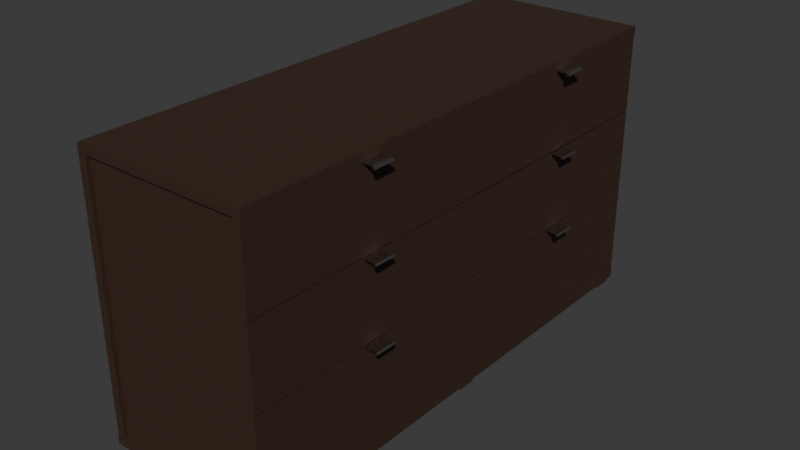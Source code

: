 # Source: dresser.blend  (saved by Blender 4.3.34; exported with 4.5.12 LTS)
import bpy
from mathutils import Matrix  # noqa: F401  (used for matrix-valued properties, if any)

bpy.ops.wm.read_factory_settings(use_empty=True)
scene = bpy.context.scene
scene.name = 'Scene'

# ---- collections
col_collection = bpy.data.collections.new('Collection'); scene.collection.children.link(col_collection)
col_drawerbig1 = bpy.data.collections.new('drawerBig1'); col_collection.children.link(col_drawerbig1)
col_drawerbig2 = bpy.data.collections.new('drawerBig2'); col_collection.children.link(col_drawerbig2)
col_drawersmall1 = bpy.data.collections.new('drawerSmall1'); col_collection.children.link(col_drawersmall1)
col_drawersmall4 = bpy.data.collections.new('drawerSmall4'); col_collection.children.link(col_drawersmall4)
col_drawersmall2 = bpy.data.collections.new('drawerSmall2'); col_collection.children.link(col_drawersmall2)
col_drawersmall3 = bpy.data.collections.new('drawerSmall3'); col_collection.children.link(col_drawersmall3)
col_legs = bpy.data.collections.new('Legs'); col_collection.children.link(col_legs)
col_frame = bpy.data.collections.new('Frame'); col_collection.children.link(col_frame)

# ---- materials (node trees are filled in below, after node groups)
mat_m_whitewood_001 = bpy.data.materials.new('m_whiteWood.001')
mat_m_whitewood_001.alpha_threshold = 0.0
mat_m_whitewood_001.roughness = 0.5
mat_m_whitewood_001.line_color = (0.0, 0.0, 0.0, 1.0)
mat_fucking_material = bpy.data.materials.new('fucking material')
mat_m_handles = bpy.data.materials.new('m_handles')

# ---- material node trees
mat_m_whitewood_001.use_nodes = True; mat_m_whitewood_001.node_tree.nodes.clear()
_N = mat_m_whitewood_001.node_tree.nodes; _L = mat_m_whitewood_001.node_tree.links
n0 = _N.new('ShaderNodeOutputMaterial'); n0.name = 'Material Output'; n0.location = (300, 300)
n1 = _N.new('ShaderNodeBsdfPrincipled'); n1.name = 'Principled BSDF'; n1.location = (10, 300)
n1.inputs[0].default_value = (0.04817, 0.02519, 0.016, 1.0)
n1.inputs[3].default_value = 1.45
_L.new(n1.outputs[0], n0.inputs[0])
n0.is_active_output = True
mat_fucking_material.use_nodes = True; mat_fucking_material.node_tree.nodes.clear()
_N = mat_fucking_material.node_tree.nodes; _L = mat_fucking_material.node_tree.links
n0 = _N.new('ShaderNodeBsdfPrincipled'); n0.name = 'Principled BSDF'; n0.location = (10, 300)
n1 = _N.new('ShaderNodeOutputMaterial'); n1.name = 'Material Output'; n1.location = (300, 300)
_L.new(n0.outputs[0], n1.inputs[0])
n1.is_active_output = True
mat_m_handles.use_nodes = True; mat_m_handles.node_tree.nodes.clear()
_N = mat_m_handles.node_tree.nodes; _L = mat_m_handles.node_tree.links
n0 = _N.new('ShaderNodeBsdfPrincipled'); n0.name = 'Principled BSDF'; n0.location = (10, 300)
n0.inputs[0].default_value = (0.6721, 0.6567, 0.6362, 1.0)
n0.inputs[1].default_value = 1.0
n0.inputs[2].default_value = 0.2196
n0.inputs[3].default_value = 1.0
n1 = _N.new('ShaderNodeOutputMaterial'); n1.name = 'Material Output'; n1.location = (300, 300)
_L.new(n0.outputs[0], n1.inputs[0])
n1.is_active_output = True

# ---- world
world_world = bpy.data.worlds.new('World'); scene.world = world_world
world_world.use_nodes = True; world_world.node_tree.nodes.clear()
_N = world_world.node_tree.nodes; _L = world_world.node_tree.links
n0 = _N.new('ShaderNodeOutputWorld'); n0.name = 'World Output'; n0.location = (300, 300)
n1 = _N.new('ShaderNodeBackground'); n1.name = 'Background'; n1.location = (10, 300)
n1.inputs[0].default_value = (0.05088, 0.05088, 0.05088, 1.0)
_L.new(n1.outputs[0], n0.inputs[0])
n0.is_active_output = True
world_world.color = (0.05088, 0.05088, 0.05088)
world_world.sun_shadow_jitter_overblur = 0.0

# ---- meshes
me_cube_001 = bpy.data.meshes.new('Cube.001')
me_cube_001.from_pydata([(1.0, 1.0, 1.0), (1.0, 1.0, -1.0), (1.0, -1.0, 1.0), (1.0, -1.0, -1.0), (-1.0, 1.0, 1.0), (-1.0, 1.0, -1.0), (-1.0, -1.0, 1.0), (-1.0, -1.0, -1.0), (0.998, -0.006482, -39.14), (0.998, -0.006482, -63.58), (0.998, -0.9993, -39.14), (0.998, -0.9993, -63.58), (0.9024, -0.006482, -39.14), (0.9024, -0.006482, -63.58), (0.9024, -0.9993, -39.14), (0.9024, -0.9993, -63.58), (0.9025, -0.0334, -62.22), (0.9025, -0.0334, -63.31), (0.9025, -0.9724, -62.22), (0.9025, -0.9724, -63.31), (-0.8997, -0.0334, -62.22), (-0.8997, -0.0334, -63.31), (-0.8997, -0.9724, -62.22), (-0.8997, -0.9724, -63.31), (0.8992, -0.03343, -62.21), (0.8992, -0.03343, -41.14), (0.8992, -0.05101, -62.21), (0.8992, -0.05101, -41.14), (-0.8675, -0.03343, -62.21), (-0.8675, -0.03343, -41.14), (-0.8675, -0.05101, -62.21), (-0.8675, -0.05101, -41.14), (0.8992, -0.9553, -62.21), (0.8992, -0.9553, -41.14), (0.8992, -0.9729, -62.21), (0.8992, -0.9729, -41.14), (-0.8675, -0.9553, -62.21), (-0.8675, -0.9553, -41.14), (-0.8675, -0.9729, -62.21), (-0.8675, -0.9729, -41.14), (1.147, -0.4654, -38.92), (1.147, -0.4654, -39.15), (1.147, -0.5404, -38.92), (1.147, -0.5404, -39.15), (0.8318, -0.4654, -38.92), (0.8318, -0.4654, -39.15), (0.8318, -0.5404, -38.92), (0.8318, -0.5404, -39.15), (1.146, -0.4618, -38.92), (1.146, -0.5442, -38.92), (1.149, -0.4618, -38.93), (1.149, -0.5442, -38.93), (1.153, -0.4618, -38.95), (1.153, -0.5442, -38.95), (1.155, -0.4618, -38.98), (1.155, -0.5442, -38.98), (1.158, -0.4618, -39.02), (1.158, -0.5442, -39.02), (1.16, -0.4618, -39.08), (1.16, -0.5442, -39.08), (1.162, -0.4618, -39.14), (1.162, -0.5442, -39.14), (1.163, -0.4618, -39.21), (1.163, -0.5442, -39.21), (1.163, -0.4618, -39.28), (1.163, -0.5442, -39.28), (1.163, -0.4618, -39.35), (1.163, -0.5442, -39.35), (1.162, -0.4618, -39.41), (1.162, -0.5442, -39.41), (1.16, -0.4618, -39.47), (1.16, -0.5442, -39.47), (1.158, -0.4618, -39.53), (1.158, -0.5442, -39.53), (1.155, -0.4618, -39.57), (1.155, -0.5442, -39.57), (1.153, -0.4618, -39.6), (1.153, -0.5442, -39.6), (1.149, -0.4618, -39.63), (1.149, -0.5442, -39.63), (1.146, -0.4618, -39.63), (1.146, -0.5442, -39.63), (1.143, -0.4618, -39.63), (1.143, -0.5442, -39.63), (1.14, -0.4618, -39.6), (1.14, -0.5442, -39.6), (1.137, -0.4618, -39.57), (1.137, -0.5442, -39.57), (1.134, -0.4618, -39.53), (1.134, -0.5442, -39.53), (1.132, -0.4618, -39.47), (1.132, -0.5442, -39.47), (1.13, -0.4618, -39.41), (1.13, -0.5442, -39.41), (1.129, -0.4618, -39.35), (1.129, -0.5442, -39.35), (1.129, -0.4618, -39.28), (1.129, -0.5442, -39.28), (1.129, -0.4618, -39.21), (1.129, -0.5442, -39.21), (1.13, -0.4618, -39.14), (1.13, -0.5442, -39.14), (1.132, -0.4618, -39.08), (1.132, -0.5442, -39.08), (1.134, -0.4618, -39.02), (1.134, -0.5442, -39.02), (1.137, -0.4618, -38.98), (1.137, -0.5442, -38.98), (1.14, -0.4618, -38.95), (1.14, -0.5442, -38.95), (1.143, -0.4618, -38.93), (1.143, -0.5442, -38.93), (0.9998, 0.9941, -39.14), (0.9998, 0.9941, -63.58), (0.9998, 0.001211, -39.14), (0.9998, 0.001211, -63.58), (0.9043, 0.9941, -39.14), (0.9043, 0.9941, -63.58), (0.9043, 0.001211, -39.14), (0.9043, 0.001211, -63.58), (0.9044, 0.9672, -62.22), (0.9044, 0.9672, -63.31), (0.9044, 0.02812, -62.22), (0.9044, 0.02812, -63.31), (-0.8978, 0.9672, -62.22), (-0.8978, 0.9672, -63.31), (-0.8978, 0.02812, -62.22), (-0.8978, 0.02812, -63.31), (0.901, 0.9664, -62.21), (0.901, 0.9664, -41.14), (0.901, 0.9488, -62.21), (0.901, 0.9488, -41.14), (-0.8657, 0.9664, -62.21), (-0.8657, 0.9664, -41.14), (-0.8657, 0.9488, -62.21), (-0.8657, 0.9488, -41.14), (0.901, 0.04616, -62.21), (0.901, 0.04616, -41.14), (0.901, 0.02859, -62.21), (0.901, 0.02859, -41.14), (-0.8657, 0.04616, -62.21), (-0.8657, 0.04616, -41.14), (-0.8657, 0.02859, -62.21), (-0.8657, 0.02859, -41.14), (1.147, 0.5352, -38.92), (1.147, 0.5352, -39.15), (1.147, 0.4601, -38.92), (1.147, 0.4601, -39.15), (0.8318, 0.5352, -38.92), (0.8318, 0.5352, -39.15), (0.8318, 0.4601, -38.92), (0.8318, 0.4601, -39.15), (1.146, 0.5388, -38.92), (1.146, 0.4563, -38.92), (1.149, 0.5388, -38.93), (1.149, 0.4563, -38.93), (1.153, 0.5388, -38.95), (1.153, 0.4563, -38.95), (1.155, 0.5388, -38.98), (1.155, 0.4563, -38.98), (1.158, 0.5388, -39.02), (1.158, 0.4563, -39.02), (1.16, 0.5388, -39.08), (1.16, 0.4563, -39.08), (1.162, 0.5388, -39.14), (1.162, 0.4563, -39.14), (1.163, 0.5388, -39.21), (1.163, 0.4563, -39.21), (1.163, 0.5388, -39.28), (1.163, 0.4563, -39.28), (1.163, 0.5388, -39.35), (1.163, 0.4563, -39.35), (1.162, 0.5388, -39.41), (1.162, 0.4563, -39.41), (1.16, 0.5388, -39.47), (1.16, 0.4563, -39.47), (1.158, 0.5388, -39.53), (1.158, 0.4563, -39.53), (1.155, 0.5388, -39.57), (1.155, 0.4563, -39.57), (1.153, 0.5388, -39.6), (1.153, 0.4563, -39.6), (1.149, 0.5388, -39.63), (1.149, 0.4563, -39.63), (1.146, 0.5388, -39.63), (1.146, 0.4563, -39.63), (1.143, 0.5388, -39.63), (1.143, 0.4563, -39.63), (1.14, 0.5388, -39.6), (1.14, 0.4563, -39.6), (1.137, 0.5388, -39.57), (1.137, 0.4563, -39.57), (1.134, 0.5388, -39.53), (1.134, 0.4563, -39.53), (1.132, 0.5388, -39.47), (1.132, 0.4563, -39.47), (1.13, 0.5388, -39.41), (1.13, 0.4563, -39.41), (1.129, 0.5388, -39.35), (1.129, 0.4563, -39.35), (1.129, 0.5388, -39.28), (1.129, 0.4563, -39.28), (1.129, 0.5388, -39.21), (1.129, 0.4563, -39.21), (1.13, 0.5388, -39.14), (1.13, 0.4563, -39.14), (1.132, 0.5388, -39.08), (1.132, 0.4563, -39.08), (1.134, 0.5388, -39.02), (1.134, 0.4563, -39.02), (1.137, 0.5388, -38.98), (1.137, 0.4563, -38.98), (1.14, 0.5388, -38.95), (1.14, 0.4563, -38.95), (1.143, 0.5388, -38.93), (1.143, 0.4563, -38.93), (0.9998, 0.9941, -20.06), (0.9998, 0.9941, -38.82), (0.9998, 0.001211, -20.06), (0.9998, 0.001211, -38.82), (0.9043, 0.9941, -20.06), (0.9043, 0.9941, -38.82), (0.9043, 0.001211, -20.06), (0.9043, 0.001211, -38.82), (0.9044, 0.9672, -36.3), (0.9044, 0.9672, -37.39), (0.9044, 0.02812, -36.3), (0.9044, 0.02812, -37.39), (-0.8978, 0.9672, -36.3), (-0.8978, 0.9672, -37.39), (-0.8978, 0.02812, -36.3), (-0.8978, 0.02812, -37.39), (0.901, 0.9664, -36.35), (0.901, 0.9664, -21.66), (0.901, 0.9488, -36.35), (0.901, 0.9488, -21.66), (-0.8657, 0.9664, -36.35), (-0.8657, 0.9664, -21.66), (-0.8657, 0.9488, -36.35), (-0.8657, 0.9488, -21.66), (0.901, 0.04624, -36.35), (0.901, 0.04624, -21.66), (0.901, 0.02866, -36.35), (0.901, 0.02866, -21.66), (-0.8657, 0.04624, -36.35), (-0.8657, 0.04624, -21.66), (-0.8657, 0.02866, -36.35), (-0.8657, 0.02866, -21.66), (1.147, 0.5352, -19.85), (1.147, 0.5352, -20.08), (1.147, 0.4601, -19.85), (1.147, 0.4601, -20.08), (0.8318, 0.5352, -19.85), (0.8318, 0.5352, -20.08), (0.8318, 0.4601, -19.85), (0.8318, 0.4601, -20.08), (1.146, 0.5388, -19.85), (1.146, 0.4563, -19.85), (1.149, 0.5388, -19.86), (1.149, 0.4563, -19.86), (1.153, 0.5388, -19.88), (1.153, 0.4563, -19.88), (1.155, 0.5388, -19.91), (1.155, 0.4563, -19.91), (1.158, 0.5388, -19.96), (1.158, 0.4563, -19.96), (1.16, 0.5388, -20.01), (1.16, 0.4563, -20.01), (1.162, 0.5388, -20.07), (1.162, 0.4563, -20.07), (1.163, 0.5388, -20.14), (1.163, 0.4563, -20.14), (1.163, 0.5388, -20.21), (1.163, 0.4563, -20.21), (1.163, 0.5388, -20.28), (1.163, 0.4563, -20.28), (1.162, 0.5388, -20.34), (1.162, 0.4563, -20.34), (1.16, 0.5388, -20.41), (1.16, 0.4563, -20.41), (1.158, 0.5388, -20.46), (1.158, 0.4563, -20.46), (1.155, 0.5388, -20.5), (1.155, 0.4563, -20.5), (1.153, 0.5388, -20.54), (1.153, 0.4563, -20.54), (1.149, 0.5388, -20.56), (1.149, 0.4563, -20.56), (1.146, 0.5388, -20.56), (1.146, 0.4563, -20.56), (1.143, 0.5388, -20.56), (1.143, 0.4563, -20.56), (1.14, 0.5388, -20.54), (1.14, 0.4563, -20.54), (1.137, 0.5388, -20.5), (1.137, 0.4563, -20.5), (1.134, 0.5388, -20.46), (1.134, 0.4563, -20.46), (1.132, 0.5388, -20.41), (1.132, 0.4563, -20.41), (1.13, 0.5388, -20.34), (1.13, 0.4563, -20.34), (1.129, 0.5388, -20.28), (1.129, 0.4563, -20.28), (1.129, 0.5388, -20.21), (1.129, 0.4563, -20.21), (1.129, 0.5388, -20.14), (1.129, 0.4563, -20.14), (1.13, 0.5388, -20.07), (1.13, 0.4563, -20.07), (1.132, 0.5388, -20.01), (1.132, 0.4563, -20.01), (1.134, 0.5388, -19.96), (1.134, 0.4563, -19.96), (1.137, 0.5388, -19.91), (1.137, 0.4563, -19.91), (1.14, 0.5388, -19.88), (1.14, 0.4563, -19.88), (1.143, 0.5388, -19.86), (1.143, 0.4563, -19.86), (0.9998, 0.9941, -0.9588), (0.9998, 0.9941, -19.71), (0.9998, 0.001211, -0.9588), (0.9998, 0.001211, -19.71), (0.9043, 0.9941, -0.9588), (0.9043, 0.9941, -19.71), (0.9043, 0.001211, -0.9588), (0.9043, 0.001211, -19.71), (0.9044, 0.9672, -17.19), (0.9044, 0.9672, -18.29), (0.9044, 0.02812, -17.19), (0.9044, 0.02812, -18.29), (-0.8978, 0.9672, -17.19), (-0.8978, 0.9672, -18.29), (-0.8978, 0.02812, -17.19), (-0.8978, 0.02812, -18.29), (0.901, 0.9664, -17.25), (0.901, 0.9664, -2.556), (0.901, 0.9488, -17.25), (0.901, 0.9488, -2.556), (-0.8657, 0.9664, -17.25), (-0.8657, 0.9664, -2.556), (-0.8657, 0.9488, -17.25), (-0.8657, 0.9488, -2.556), (0.901, 0.04624, -17.25), (0.901, 0.04624, -2.556), (0.901, 0.02866, -17.25), (0.901, 0.02866, -2.556), (-0.8657, 0.04624, -17.25), (-0.8657, 0.04624, -2.556), (-0.8657, 0.02866, -17.25), (-0.8657, 0.02866, -2.556), (1.147, 0.5352, -0.7566), (1.147, 0.5352, -0.9836), (1.147, 0.4601, -0.7566), (1.147, 0.4601, -0.9836), (0.8318, 0.5352, -0.7566), (0.8318, 0.5352, -0.9836), (0.8318, 0.4601, -0.7566), (0.8318, 0.4601, -0.9836), (1.146, 0.5388, -0.7589), (1.146, 0.4563, -0.7589), (1.149, 0.5388, -0.7657), (1.149, 0.4563, -0.7657), (1.153, 0.5388, -0.786), (1.153, 0.4563, -0.786), (1.155, 0.5388, -0.8188), (1.155, 0.4563, -0.8188), (1.158, 0.5388, -0.863), (1.158, 0.4563, -0.863), (1.16, 0.5388, -0.9169), (1.16, 0.4563, -0.9169), (1.162, 0.5388, -0.9784), (1.162, 0.4563, -0.9784), (1.163, 0.5388, -1.045), (1.163, 0.4563, -1.045), (1.163, 0.5388, -1.114), (1.163, 0.4563, -1.114), (1.163, 0.5388, -1.184), (1.163, 0.4563, -1.184), (1.162, 0.5388, -1.251), (1.162, 0.4563, -1.251), (1.16, 0.5388, -1.312), (1.16, 0.4563, -1.312), (1.158, 0.5388, -1.366), (1.158, 0.4563, -1.366), (1.155, 0.5388, -1.41), (1.155, 0.4563, -1.41), (1.153, 0.5388, -1.443), (1.153, 0.4563, -1.443), (1.149, 0.5388, -1.463), (1.149, 0.4563, -1.463), (1.146, 0.5388, -1.47), (1.146, 0.4563, -1.47), (1.143, 0.5388, -1.463), (1.143, 0.4563, -1.463), (1.14, 0.5388, -1.443), (1.14, 0.4563, -1.443), (1.137, 0.5388, -1.41), (1.137, 0.4563, -1.41), (1.134, 0.5388, -1.366), (1.134, 0.4563, -1.366), (1.132, 0.5388, -1.312), (1.132, 0.4563, -1.312), (1.13, 0.5388, -1.251), (1.13, 0.4563, -1.251), (1.129, 0.5388, -1.184), (1.129, 0.4563, -1.184), (1.129, 0.5388, -1.114), (1.129, 0.4563, -1.114), (1.129, 0.5388, -1.045), (1.129, 0.4563, -1.045), (1.13, 0.5388, -0.9784), (1.13, 0.4563, -0.9784), (1.132, 0.5388, -0.9169), (1.132, 0.4563, -0.9169), (1.134, 0.5388, -0.863), (1.134, 0.4563, -0.863), (1.137, 0.5388, -0.8188), (1.137, 0.4563, -0.8188), (1.14, 0.5388, -0.786), (1.14, 0.4563, -0.786), (1.143, 0.5388, -0.7657), (1.143, 0.4563, -0.7657), (0.9998, -0.006843, -20.06), (0.9998, -0.006843, -38.82), (0.9998, -0.9997, -20.06), (0.9998, -0.9997, -38.82), (0.9043, -0.006843, -20.06), (0.9043, -0.006843, -38.82), (0.9043, -0.9997, -20.06), (0.9043, -0.9997, -38.82), (0.9044, -0.03375, -36.3), (0.9044, -0.03375, -37.39), (0.9044, -0.9728, -36.3), (0.9044, -0.9728, -37.39), (-0.8978, -0.03375, -36.3), (-0.8978, -0.03375, -37.39), (-0.8978, -0.9728, -36.3), (-0.8978, -0.9728, -37.39), (0.901, -0.03379, -36.35), (0.901, -0.03379, -21.66), (0.901, -0.05137, -36.35), (0.901, -0.05137, -21.66), (-0.8657, -0.03379, -36.35), (-0.8657, -0.03379, -21.66), (-0.8657, -0.05137, -36.35), (-0.8657, -0.05137, -21.66), (0.901, -0.9556, -36.35), (0.901, -0.9556, -21.66), (0.901, -0.9732, -36.35), (0.901, -0.9732, -21.66), (-0.8657, -0.9556, -36.35), (-0.8657, -0.9556, -21.66), (-0.8657, -0.9732, -36.35), (-0.8657, -0.9732, -21.66), (1.147, -0.4654, -19.85), (1.147, -0.4654, -20.08), (1.147, -0.5404, -19.85), (1.147, -0.5404, -20.08), (0.8318, -0.4654, -19.85), (0.8318, -0.4654, -20.08), (0.8318, -0.5404, -19.85), (0.8318, -0.5404, -20.08), (1.146, -0.4618, -19.85), (1.146, -0.5442, -19.85), (1.149, -0.4618, -19.86), (1.149, -0.5442, -19.86), (1.153, -0.4618, -19.88), (1.153, -0.5442, -19.88), (1.155, -0.4618, -19.91), (1.155, -0.5442, -19.91), (1.158, -0.4618, -19.96), (1.158, -0.5442, -19.96), (1.16, -0.4618, -20.01), (1.16, -0.5442, -20.01), (1.162, -0.4618, -20.07), (1.162, -0.5442, -20.07), (1.163, -0.4618, -20.14), (1.163, -0.5442, -20.14), (1.163, -0.4618, -20.21), (1.163, -0.5442, -20.21), (1.163, -0.4618, -20.28), (1.163, -0.5442, -20.28), (1.162, -0.4618, -20.34), (1.162, -0.5442, -20.34), (1.16, -0.4618, -20.41), (1.16, -0.5442, -20.41), (1.158, -0.4618, -20.46), (1.158, -0.5442, -20.46), (1.155, -0.4618, -20.5), (1.155, -0.5442, -20.5), (1.153, -0.4618, -20.54), (1.153, -0.5442, -20.54), (1.149, -0.4618, -20.56), (1.149, -0.5442, -20.56), (1.146, -0.4618, -20.56), (1.146, -0.5442, -20.56), (1.143, -0.4618, -20.56), (1.143, -0.5442, -20.56), (1.14, -0.4618, -20.54), (1.14, -0.5442, -20.54), (1.137, -0.4618, -20.5), (1.137, -0.5442, -20.5), (1.134, -0.4618, -20.46), (1.134, -0.5442, -20.46), (1.132, -0.4618, -20.41), (1.132, -0.5442, -20.41), (1.13, -0.4618, -20.34), (1.13, -0.5442, -20.34), (1.129, -0.4618, -20.28), (1.129, -0.5442, -20.28), (1.129, -0.4618, -20.21), (1.129, -0.5442, -20.21), (1.129, -0.4618, -20.14), (1.129, -0.5442, -20.14), (1.13, -0.4618, -20.07), (1.13, -0.5442, -20.07), (1.132, -0.4618, -20.01), (1.132, -0.5442, -20.01), (1.134, -0.4618, -19.96), (1.134, -0.5442, -19.96), (1.137, -0.4618, -19.91), (1.137, -0.5442, -19.91), (1.14, -0.4618, -19.88), (1.14, -0.5442, -19.88), (1.143, -0.4618, -19.86), (1.143, -0.5442, -19.86), (0.9998, -0.006843, -1.052), (0.9998, -0.006843, -19.81), (0.9998, -0.9997, -1.052), (0.9998, -0.9997, -19.81), (0.9043, -0.006843, -1.052), (0.9043, -0.006843, -19.81), (0.9043, -0.9997, -1.052), (0.9043, -0.9997, -19.81), (0.9044, -0.03375, -17.29), (0.9044, -0.03375, -18.38), (0.9044, -0.9728, -17.29), (0.9044, -0.9728, -18.38), (-0.8978, -0.03375, -17.29), (-0.8978, -0.03375, -18.38), (-0.8978, -0.9728, -17.29), (-0.8978, -0.9728, -18.38), (0.901, -0.03379, -17.34), (0.901, -0.03379, -2.648), (0.901, -0.05137, -17.34), (0.901, -0.05137, -2.648), (-0.8657, -0.03379, -17.34), (-0.8657, -0.03379, -2.648), (-0.8657, -0.05137, -17.34), (-0.8657, -0.05137, -2.648), (0.901, -0.9556, -17.34), (0.901, -0.9556, -2.648), (0.901, -0.9732, -17.34), (0.901, -0.9732, -2.648), (-0.8657, -0.9556, -17.34), (-0.8657, -0.9556, -2.648), (-0.8657, -0.9732, -17.34), (-0.8657, -0.9732, -2.648), (1.147, -0.4654, -0.7566), (1.147, -0.4654, -0.9836), (1.147, -0.5404, -0.7566), (1.147, -0.5404, -0.9836), (0.8318, -0.4654, -0.7566), (0.8318, -0.4654, -0.9836), (0.8318, -0.5404, -0.7566), (0.8318, -0.5404, -0.9836), (1.146, -0.4618, -0.7589), (1.146, -0.5442, -0.7589), (1.149, -0.4618, -0.7657), (1.149, -0.5442, -0.7657), (1.153, -0.4618, -0.786), (1.153, -0.5442, -0.786), (1.155, -0.4618, -0.8188), (1.155, -0.5442, -0.8188), (1.158, -0.4618, -0.863), (1.158, -0.5442, -0.863), (1.16, -0.4618, -0.9169), (1.16, -0.5442, -0.9169), (1.162, -0.4618, -0.9784), (1.162, -0.5442, -0.9784), (1.163, -0.4618, -1.045), (1.163, -0.5442, -1.045), (1.163, -0.4618, -1.114), (1.163, -0.5442, -1.114), (1.163, -0.4618, -1.184), (1.163, -0.5442, -1.184), (1.162, -0.4618, -1.251), (1.162, -0.5442, -1.251), (1.16, -0.4618, -1.312), (1.16, -0.5442, -1.312), (1.158, -0.4618, -1.366), (1.158, -0.5442, -1.366), (1.155, -0.4618, -1.41), (1.155, -0.5442, -1.41), (1.153, -0.4618, -1.443), (1.153, -0.5442, -1.443), (1.149, -0.4618, -1.463), (1.149, -0.5442, -1.463), (1.146, -0.4618, -1.47), (1.146, -0.5442, -1.47), (1.143, -0.4618, -1.463), (1.143, -0.5442, -1.463), (1.14, -0.4618, -1.443), (1.14, -0.5442, -1.443), (1.137, -0.4618, -1.41), (1.137, -0.5442, -1.41), (1.134, -0.4618, -1.366), (1.134, -0.5442, -1.366), (1.132, -0.4618, -1.312), (1.132, -0.5442, -1.312), (1.13, -0.4618, -1.251), (1.13, -0.5442, -1.251), (1.129, -0.4618, -1.184), (1.129, -0.5442, -1.184), (1.129, -0.4618, -1.114), (1.129, -0.5442, -1.114), (1.129, -0.4618, -1.045), (1.129, -0.5442, -1.045), (1.13, -0.4618, -0.9784), (1.13, -0.5442, -0.9784), (1.132, -0.4618, -0.9169), (1.132, -0.5442, -0.9169), (1.134, -0.4618, -0.863), (1.134, -0.5442, -0.863), (1.137, -0.4618, -0.8188), (1.137, -0.5442, -0.8188), (1.14, -0.4618, -0.786), (1.14, -0.5442, -0.786), (1.143, -0.4618, -0.7657), (1.143, -0.5442, -0.7657), (0.9967, 0.03725, -66.16), (0.9967, 0.03725, -65.52), (0.9967, -0.03783, -66.16), (0.9967, -0.03783, -65.52), (-1.0, 0.03725, -66.16), (-1.0, 0.03725, -65.52), (-1.0, -0.03783, -66.16), (-1.0, -0.03783, -65.52), (0.9967, -0.8912, -66.16), (0.9967, -0.8912, -65.52), (0.9967, -0.9662, -66.16), (0.9967, -0.9662, -65.52), (-1.0, -0.8912, -66.16), (-1.0, -0.8912, -65.52), (-1.0, -0.9662, -66.16), (-1.0, -0.9662, -65.52), (0.9967, 0.9661, -66.16), (0.9967, 0.9661, -65.52), (0.9967, 0.8911, -66.16), (0.9967, 0.8911, -65.52), (-1.0, 0.9661, -66.16), (-1.0, 0.9661, -65.52), (-1.0, 0.8911, -66.16), (-1.0, 0.8911, -65.52), (-0.9033, 1.0, -0.9576), (-0.9033, 1.0, -63.62), (-0.9033, -1.0, -0.9576), (-0.9033, -1.0, -63.62), (-0.9988, 1.0, -0.9576), (-0.9988, 1.0, -63.62), (-0.9988, -1.0, -0.9576), (-0.9988, -1.0, -63.62), (0.8952, -0.9561, -0.9576), (0.8952, -0.9561, -63.62), (0.8952, -0.9883, -0.9576), (0.8952, -0.9883, -63.62), (-0.8975, -0.9561, -0.9576), (-0.8975, -0.9561, -63.62), (-0.8975, -0.9883, -0.9576), (-0.8975, -0.9883, -63.62), (0.8952, 0.9896, -0.9576), (0.8952, 0.9896, -63.62), (0.8952, 0.9574, -0.9576), (0.8952, 0.9574, -63.62), (-0.8975, 0.9896, -0.9576), (-0.8975, 0.9896, -63.62), (-0.8975, 0.9574, -0.9576), (-0.8975, 0.9574, -63.62), (1.0, 0.9984, -63.53), (1.0, 0.9984, -65.53), (1.0, -1.002, -63.53), (1.0, -1.002, -65.53), (-1.0, 0.9984, -63.53), (-1.0, 0.9984, -65.53), (-1.0, -1.002, -63.53), (-1.0, -1.002, -65.53)], [], [(0, 4, 6, 2), (3, 2, 6, 7), (7, 6, 4, 5), (5, 1, 3, 7), (1, 0, 2, 3), (5, 4, 0, 1), (8, 12, 14, 10), (11, 10, 14, 15), (15, 14, 12, 13), (13, 9, 11, 15), (9, 8, 10, 11), (13, 12, 8, 9), (16, 20, 22, 18), (19, 18, 22, 23), (23, 22, 20, 21), (21, 17, 19, 23), (17, 16, 18, 19), (21, 20, 16, 17), (24, 28, 30, 26), (27, 26, 30, 31), (31, 30, 28, 29), (29, 25, 27, 31), (25, 24, 26, 27), (29, 28, 24, 25), (32, 36, 38, 34), (35, 34, 38, 39), (39, 38, 36, 37), (37, 33, 35, 39), (33, 32, 34, 35), (37, 36, 32, 33), (40, 44, 46, 42), (43, 42, 46, 47), (47, 46, 44, 45), (45, 41, 43, 47), (41, 40, 42, 43), (45, 44, 40, 41), (48, 49, 51, 50), (50, 51, 53, 52), (52, 53, 55, 54), (54, 55, 57, 56), (56, 57, 59, 58), (58, 59, 61, 60), (60, 61, 63, 62), (62, 63, 65, 64), (64, 65, 67, 66), (66, 67, 69, 68), (68, 69, 71, 70), (70, 71, 73, 72), (72, 73, 75, 74), (74, 75, 77, 76), (76, 77, 79, 78), (78, 79, 81, 80), (80, 81, 83, 82), (82, 83, 85, 84), (84, 85, 87, 86), (86, 87, 89, 88), (88, 89, 91, 90), (90, 91, 93, 92), (92, 93, 95, 94), (94, 95, 97, 96), (96, 97, 99, 98), (98, 99, 101, 100), (100, 101, 103, 102), (102, 103, 105, 104), (104, 105, 107, 106), (106, 107, 109, 108), (51, 49, 111, 109, 107, 105, 103, 101, 99, 97, 95, 93, 91, 89, 87, 85, 83, 81, 79, 77, 75, 73, 71, 69, 67, 65, 63, 61, 59, 57, 55, 53), (108, 109, 111, 110), (110, 111, 49, 48), (48, 50, 52, 54, 56, 58, 60, 62, 64, 66, 68, 70, 72, 74, 76, 78, 80, 82, 84, 86, 88, 90, 92, 94, 96, 98, 100, 102, 104, 106, 108, 110), (112, 116, 118, 114), (115, 114, 118, 119), (119, 118, 116, 117), (117, 113, 115, 119), (113, 112, 114, 115), (117, 116, 112, 113), (120, 124, 126, 122), (123, 122, 126, 127), (127, 126, 124, 125), (125, 121, 123, 127), (121, 120, 122, 123), (125, 124, 120, 121), (128, 132, 134, 130), (131, 130, 134, 135), (135, 134, 132, 133), (133, 129, 131, 135), (129, 128, 130, 131), (133, 132, 128, 129), (136, 140, 142, 138), (139, 138, 142, 143), (143, 142, 140, 141), (141, 137, 139, 143), (137, 136, 138, 139), (141, 140, 136, 137), (144, 148, 150, 146), (147, 146, 150, 151), (151, 150, 148, 149), (149, 145, 147, 151), (145, 144, 146, 147), (149, 148, 144, 145), (152, 153, 155, 154), (154, 155, 157, 156), (156, 157, 159, 158), (158, 159, 161, 160), (160, 161, 163, 162), (162, 163, 165, 164), (164, 165, 167, 166), (166, 167, 169, 168), (168, 169, 171, 170), (170, 171, 173, 172), (172, 173, 175, 174), (174, 175, 177, 176), (176, 177, 179, 178), (178, 179, 181, 180), (180, 181, 183, 182), (182, 183, 185, 184), (184, 185, 187, 186), (186, 187, 189, 188), (188, 189, 191, 190), (190, 191, 193, 192), (192, 193, 195, 194), (194, 195, 197, 196), (196, 197, 199, 198), (198, 199, 201, 200), (200, 201, 203, 202), (202, 203, 205, 204), (204, 205, 207, 206), (206, 207, 209, 208), (208, 209, 211, 210), (210, 211, 213, 212), (155, 153, 215, 213, 211, 209, 207, 205, 203, 201, 199, 197, 195, 193, 191, 189, 187, 185, 183, 181, 179, 177, 175, 173, 171, 169, 167, 165, 163, 161, 159, 157), (212, 213, 215, 214), (214, 215, 153, 152), (152, 154, 156, 158, 160, 162, 164, 166, 168, 170, 172, 174, 176, 178, 180, 182, 184, 186, 188, 190, 192, 194, 196, 198, 200, 202, 204, 206, 208, 210, 212, 214), (216, 220, 222, 218), (219, 218, 222, 223), (223, 222, 220, 221), (221, 217, 219, 223), (217, 216, 218, 219), (221, 220, 216, 217), (224, 228, 230, 226), (227, 226, 230, 231), (231, 230, 228, 229), (229, 225, 227, 231), (225, 224, 226, 227), (229, 228, 224, 225), (232, 236, 238, 234), (235, 234, 238, 239), (239, 238, 236, 237), (237, 233, 235, 239), (233, 232, 234, 235), (237, 236, 232, 233), (240, 244, 246, 242), (243, 242, 246, 247), (247, 246, 244, 245), (245, 241, 243, 247), (241, 240, 242, 243), (245, 244, 240, 241), (248, 252, 254, 250), (251, 250, 254, 255), (255, 254, 252, 253), (253, 249, 251, 255), (249, 248, 250, 251), (253, 252, 248, 249), (256, 257, 259, 258), (258, 259, 261, 260), (260, 261, 263, 262), (262, 263, 265, 264), (264, 265, 267, 266), (266, 267, 269, 268), (268, 269, 271, 270), (270, 271, 273, 272), (272, 273, 275, 274), (274, 275, 277, 276), (276, 277, 279, 278), (278, 279, 281, 280), (280, 281, 283, 282), (282, 283, 285, 284), (284, 285, 287, 286), (286, 287, 289, 288), (288, 289, 291, 290), (290, 291, 293, 292), (292, 293, 295, 294), (294, 295, 297, 296), (296, 297, 299, 298), (298, 299, 301, 300), (300, 301, 303, 302), (302, 303, 305, 304), (304, 305, 307, 306), (306, 307, 309, 308), (308, 309, 311, 310), (310, 311, 313, 312), (312, 313, 315, 314), (314, 315, 317, 316), (259, 257, 319, 317, 315, 313, 311, 309, 307, 305, 303, 301, 299, 297, 295, 293, 291, 289, 287, 285, 283, 281, 279, 277, 275, 273, 271, 269, 267, 265, 263, 261), (316, 317, 319, 318), (318, 319, 257, 256), (256, 258, 260, 262, 264, 266, 268, 270, 272, 274, 276, 278, 280, 282, 284, 286, 288, 290, 292, 294, 296, 298, 300, 302, 304, 306, 308, 310, 312, 314, 316, 318), (320, 324, 326, 322), (323, 322, 326, 327), (327, 326, 324, 325), (325, 321, 323, 327), (321, 320, 322, 323), (325, 324, 320, 321), (328, 332, 334, 330), (331, 330, 334, 335), (335, 334, 332, 333), (333, 329, 331, 335), (329, 328, 330, 331), (333, 332, 328, 329), (336, 340, 342, 338), (339, 338, 342, 343), (343, 342, 340, 341), (341, 337, 339, 343), (337, 336, 338, 339), (341, 340, 336, 337), (344, 348, 350, 346), (347, 346, 350, 351), (351, 350, 348, 349), (349, 345, 347, 351), (345, 344, 346, 347), (349, 348, 344, 345), (352, 356, 358, 354), (355, 354, 358, 359), (359, 358, 356, 357), (357, 353, 355, 359), (353, 352, 354, 355), (357, 356, 352, 353), (360, 361, 363, 362), (362, 363, 365, 364), (364, 365, 367, 366), (366, 367, 369, 368), (368, 369, 371, 370), (370, 371, 373, 372), (372, 373, 375, 374), (374, 375, 377, 376), (376, 377, 379, 378), (378, 379, 381, 380), (380, 381, 383, 382), (382, 383, 385, 384), (384, 385, 387, 386), (386, 387, 389, 388), (388, 389, 391, 390), (390, 391, 393, 392), (392, 393, 395, 394), (394, 395, 397, 396), (396, 397, 399, 398), (398, 399, 401, 400), (400, 401, 403, 402), (402, 403, 405, 404), (404, 405, 407, 406), (406, 407, 409, 408), (408, 409, 411, 410), (410, 411, 413, 412), (412, 413, 415, 414), (414, 415, 417, 416), (416, 417, 419, 418), (418, 419, 421, 420), (363, 361, 423, 421, 419, 417, 415, 413, 411, 409, 407, 405, 403, 401, 399, 397, 395, 393, 391, 389, 387, 385, 383, 381, 379, 377, 375, 373, 371, 369, 367, 365), (420, 421, 423, 422), (422, 423, 361, 360), (360, 362, 364, 366, 368, 370, 372, 374, 376, 378, 380, 382, 384, 386, 388, 390, 392, 394, 396, 398, 400, 402, 404, 406, 408, 410, 412, 414, 416, 418, 420, 422), (424, 428, 430, 426), (427, 426, 430, 431), (431, 430, 428, 429), (429, 425, 427, 431), (425, 424, 426, 427), (429, 428, 424, 425), (432, 436, 438, 434), (435, 434, 438, 439), (439, 438, 436, 437), (437, 433, 435, 439), (433, 432, 434, 435), (437, 436, 432, 433), (440, 444, 446, 442), (443, 442, 446, 447), (447, 446, 444, 445), (445, 441, 443, 447), (441, 440, 442, 443), (445, 444, 440, 441), (448, 452, 454, 450), (451, 450, 454, 455), (455, 454, 452, 453), (453, 449, 451, 455), (449, 448, 450, 451), (453, 452, 448, 449), (456, 460, 462, 458), (459, 458, 462, 463), (463, 462, 460, 461), (461, 457, 459, 463), (457, 456, 458, 459), (461, 460, 456, 457), (464, 465, 467, 466), (466, 467, 469, 468), (468, 469, 471, 470), (470, 471, 473, 472), (472, 473, 475, 474), (474, 475, 477, 476), (476, 477, 479, 478), (478, 479, 481, 480), (480, 481, 483, 482), (482, 483, 485, 484), (484, 485, 487, 486), (486, 487, 489, 488), (488, 489, 491, 490), (490, 491, 493, 492), (492, 493, 495, 494), (494, 495, 497, 496), (496, 497, 499, 498), (498, 499, 501, 500), (500, 501, 503, 502), (502, 503, 505, 504), (504, 505, 507, 506), (506, 507, 509, 508), (508, 509, 511, 510), (510, 511, 513, 512), (512, 513, 515, 514), (514, 515, 517, 516), (516, 517, 519, 518), (518, 519, 521, 520), (520, 521, 523, 522), (522, 523, 525, 524), (467, 465, 527, 525, 523, 521, 519, 517, 515, 513, 511, 509, 507, 505, 503, 501, 499, 497, 495, 493, 491, 489, 487, 485, 483, 481, 479, 477, 475, 473, 471, 469), (524, 525, 527, 526), (526, 527, 465, 464), (464, 466, 468, 470, 472, 474, 476, 478, 480, 482, 484, 486, 488, 490, 492, 494, 496, 498, 500, 502, 504, 506, 508, 510, 512, 514, 516, 518, 520, 522, 524, 526), (528, 532, 534, 530), (531, 530, 534, 535), (535, 534, 532, 533), (533, 529, 531, 535), (529, 528, 530, 531), (533, 532, 528, 529), (536, 540, 542, 538), (539, 538, 542, 543), (543, 542, 540, 541), (541, 537, 539, 543), (537, 536, 538, 539), (541, 540, 536, 537), (544, 548, 550, 546), (547, 546, 550, 551), (551, 550, 548, 549), (549, 545, 547, 551), (545, 544, 546, 547), (549, 548, 544, 545), (552, 556, 558, 554), (555, 554, 558, 559), (559, 558, 556, 557), (557, 553, 555, 559), (553, 552, 554, 555), (557, 556, 552, 553), (560, 564, 566, 562), (563, 562, 566, 567), (567, 566, 564, 565), (565, 561, 563, 567), (561, 560, 562, 563), (565, 564, 560, 561), (568, 569, 571, 570), (570, 571, 573, 572), (572, 573, 575, 574), (574, 575, 577, 576), (576, 577, 579, 578), (578, 579, 581, 580), (580, 581, 583, 582), (582, 583, 585, 584), (584, 585, 587, 586), (586, 587, 589, 588), (588, 589, 591, 590), (590, 591, 593, 592), (592, 593, 595, 594), (594, 595, 597, 596), (596, 597, 599, 598), (598, 599, 601, 600), (600, 601, 603, 602), (602, 603, 605, 604), (604, 605, 607, 606), (606, 607, 609, 608), (608, 609, 611, 610), (610, 611, 613, 612), (612, 613, 615, 614), (614, 615, 617, 616), (616, 617, 619, 618), (618, 619, 621, 620), (620, 621, 623, 622), (622, 623, 625, 624), (624, 625, 627, 626), (626, 627, 629, 628), (571, 569, 631, 629, 627, 625, 623, 621, 619, 617, 615, 613, 611, 609, 607, 605, 603, 601, 599, 597, 595, 593, 591, 589, 587, 585, 583, 581, 579, 577, 575, 573), (628, 629, 631, 630), (630, 631, 569, 568), (568, 570, 572, 574, 576, 578, 580, 582, 584, 586, 588, 590, 592, 594, 596, 598, 600, 602, 604, 606, 608, 610, 612, 614, 616, 618, 620, 622, 624, 626, 628, 630), (632, 636, 638, 634), (635, 634, 638, 639), (639, 638, 636, 637), (637, 633, 635, 639), (633, 632, 634, 635), (637, 636, 632, 633), (640, 644, 646, 642), (643, 642, 646, 647), (647, 646, 644, 645), (645, 641, 643, 647), (641, 640, 642, 643), (645, 644, 640, 641), (648, 652, 654, 650), (651, 650, 654, 655), (655, 654, 652, 653), (653, 649, 651, 655), (649, 648, 650, 651), (653, 652, 648, 649), (656, 660, 662, 658), (659, 658, 662, 663), (663, 662, 660, 661), (661, 657, 659, 663), (657, 656, 658, 659), (661, 660, 656, 657), (664, 668, 670, 666), (667, 666, 670, 671), (671, 670, 668, 669), (669, 665, 667, 671), (665, 664, 666, 667), (669, 668, 664, 665), (672, 676, 678, 674), (675, 674, 678, 679), (679, 678, 676, 677), (677, 673, 675, 679), (673, 672, 674, 675), (677, 676, 672, 673), (680, 684, 686, 682), (683, 682, 686, 687), (687, 686, 684, 685), (685, 681, 683, 687), (681, 680, 682, 683), (685, 684, 680, 681)])
me_cube_001.polygons.foreach_set('material_index', [0, 0, 0, 0, 0, 0, 0, 0, 0, 0, 0, 0, 0, 0, 0, 0, 0, 0, 0, 0, 0, 0, 0, 0, 0, 0, 0, 0, 0, 0, 2, 2, 2, 2, 2, 2, 2, 2, 2, 2, 2, 2, 2, 2, 2, 2, 2, 2, 2, 2, 2, 2, 2, 2, 2, 2, 2, 2, 2, 2, 2, 2, 2, 2, 2, 2, 2, 2, 2, 2, 0, 0, 0, 0, 0, 0, 0, 0, 0, 0, 0, 0, 0, 0, 0, 0, 0, 0, 0, 0, 0, 0, 0, 0, 2, 2, 2, 2, 2, 2, 2, 2, 2, 2, 2, 2, 2, 2, 2, 2, 2, 2, 2, 2, 2, 2, 2, 2, 2, 2, 2, 2, 2, 2, 2, 2, 2, 2, 2, 2, 2, 2, 2, 2, 0, 0, 0, 0, 0, 0, 0, 0, 0, 0, 0, 0, 0, 0, 0, 0, 0, 0, 0, 0, 0, 0, 0, 0, 2, 2, 2, 2, 2, 2, 2, 2, 2, 2, 2, 2, 2, 2, 2, 2, 2, 2, 2, 2, 2, 2, 2, 2, 2, 2, 2, 2, 2, 2, 2, 2, 2, 2, 2, 2, 2, 2, 2, 2, 0, 0, 0, 0, 0, 0, 0, 0, 0, 0, 0, 0, 0, 0, 0, 0, 0, 0, 0, 0, 0, 0, 0, 0, 2, 2, 2, 2, 2, 2, 2, 2, 2, 2, 2, 2, 2, 2, 2, 2, 2, 2, 2, 2, 2, 2, 2, 2, 2, 2, 2, 2, 2, 2, 2, 2, 2, 2, 2, 2, 2, 2, 2, 2, 0, 0, 0, 0, 0, 0, 0, 0, 0, 0, 0, 0, 0, 0, 0, 0, 0, 0, 0, 0, 0, 0, 0, 0, 2, 2, 2, 2, 2, 2, 2, 2, 2, 2, 2, 2, 2, 2, 2, 2, 2, 2, 2, 2, 2, 2, 2, 2, 2, 2, 2, 2, 2, 2, 2, 2, 2, 2, 2, 2, 2, 2, 2, 2, 0, 0, 0, 0, 0, 0, 0, 0, 0, 0, 0, 0, 0, 0, 0, 0, 0, 0, 0, 0, 0, 0, 0, 0, 2, 2, 2, 2, 2, 2, 2, 2, 2, 2, 2, 2, 2, 2, 2, 2, 2, 2, 2, 2, 2, 2, 2, 2, 2, 2, 2, 2, 2, 2, 2, 2, 2, 2, 2, 2, 2, 2, 2, 2, 0, 0, 0, 0, 0, 0, 0, 0, 0, 0, 0, 0, 0, 0, 0, 0, 0, 0, 0, 0, 0, 0, 0, 0, 0, 0, 0, 0, 0, 0, 0, 0, 0, 0, 0, 0, 0, 0, 0, 0, 0, 0])
_uv = me_cube_001.uv_layers.new(name='UVMap')
_uv.uv.foreach_set('vector', [0.625, 0.5, 0.875, 0.5, 0.875, 0.75, 0.625, 0.75, 0.375, 0.75, 0.625, 0.75, 0.625, 1.0, 0.375, 1.0, 0.375, 0.0, 0.625, 0.0, 0.625, 0.25, 0.375, 0.25, 0.125, 0.5, 0.375, 0.5, 0.375, 0.75, 0.125, 0.75, 0.375, 0.5, 0.625, 0.5, 0.625, 0.75, 0.375, 0.75, 0.375, 0.25, 0.625, 0.25, 0.625, 0.5, 0.375, 0.5, 0.625, 0.5, 0.875, 0.5, 0.875, 0.75, 0.625, 0.75, 0.375, 0.75, 0.625, 0.75, 0.625, 1.0, 0.375, 1.0, 0.375, 0.0, 0.625, 0.0, 0.625, 0.25, 0.375, 0.25, 0.125, 0.5, 0.375, 0.5, 0.375, 0.75, 0.125, 0.75, 0.375, 0.5, 0.625, 0.5, 0.625, 0.75, 0.375, 0.75, 0.375, 0.25, 0.625, 0.25, 0.625, 0.5, 0.375, 0.5, 0.625, 0.5, 0.875, 0.5, 0.875, 0.75, 0.625, 0.75, 0.375, 0.75, 0.625, 0.75, 0.625, 1.0, 0.375, 1.0, 0.375, 0.0, 0.625, 0.0, 0.625, 0.25, 0.375, 0.25, 0.125, 0.5, 0.375, 0.5, 0.375, 0.75, 0.125, 0.75, 0.375, 0.5, 0.625, 0.5, 0.625, 0.75, 0.375, 0.75, 0.375, 0.25, 0.625, 0.25, 0.625, 0.5, 0.375, 0.5, 0.625, 0.5, 0.875, 0.5, 0.875, 0.75, 0.625, 0.75, 0.375, 0.75, 0.625, 0.75, 0.625, 1.0, 0.375, 1.0, 0.375, 0.0, 0.625, 0.0, 0.625, 0.25, 0.375, 0.25, 0.125, 0.5, 0.375, 0.5, 0.375, 0.75, 0.125, 0.75, 0.375, 0.5, 0.625, 0.5, 0.625, 0.75, 0.375, 0.75, 0.375, 0.25, 0.625, 0.25, 0.625, 0.5, 0.375, 0.5, 0.625, 0.5, 0.875, 0.5, 0.875, 0.75, 0.625, 0.75, 0.375, 0.75, 0.625, 0.75, 0.625, 1.0, 0.375, 1.0, 0.375, 0.0, 0.625, 0.0, 0.625, 0.25, 0.375, 0.25, 0.125, 0.5, 0.375, 0.5, 0.375, 0.75, 0.125, 0.75, 0.375, 0.5, 0.625, 0.5, 0.625, 0.75, 0.375, 0.75, 0.375, 0.25, 0.625, 0.25, 0.625, 0.5, 0.375, 0.5, 0.625, 0.5, 0.875, 0.5, 0.875, 0.75, 0.625, 0.75, 0.375, 0.75, 0.625, 0.75, 0.625, 1.0, 0.375, 1.0, 0.375, 0.0, 0.625, 0.0, 0.625, 0.25, 0.375, 0.25, 0.125, 0.5, 0.375, 0.5, 0.375, 0.75, 0.125, 0.75, 0.375, 0.5, 0.625, 0.5, 0.625, 0.75, 0.375, 0.75, 0.375, 0.25, 0.625, 0.25, 0.625, 0.5, 0.375, 0.5, 1.0, 0.5, 1.0, 1.0, 0.9688, 1.0, 0.9688, 0.5, 0.9688, 0.5, 0.9688, 1.0, 0.9375, 1.0, 0.9375, 0.5, 0.9375, 0.5, 0.9375, 1.0, 0.9062, 1.0, 0.9062, 0.5, 0.9062, 0.5, 0.9062, 1.0, 0.875, 1.0, 0.875, 0.5, 0.875, 0.5, 0.875, 1.0, 0.8438, 1.0, 0.8438, 0.5, 0.8438, 0.5, 0.8438, 1.0, 0.8125, 1.0, 0.8125, 0.5, 0.8125, 0.5, 0.8125, 1.0, 0.7812, 1.0, 0.7812, 0.5, 0.7812, 0.5, 0.7812, 1.0, 0.75, 1.0, 0.75, 0.5, 0.75, 0.5, 0.75, 1.0, 0.7188, 1.0, 0.7188, 0.5, 0.7188, 0.5, 0.7188, 1.0, 0.6875, 1.0, 0.6875, 0.5, 0.6875, 0.5, 0.6875, 1.0, 0.6562, 1.0, 0.6562, 0.5, 0.6562, 0.5, 0.6562, 1.0, 0.625, 1.0, 0.625, 0.5, 0.625, 0.5, 0.625, 1.0, 0.5938, 1.0, 0.5938, 0.5, 0.5938, 0.5, 0.5938, 1.0, 0.5625, 1.0, 0.5625, 0.5, 0.5625, 0.5, 0.5625, 1.0, 0.5312, 1.0, 0.5312, 0.5, 0.5312, 0.5, 0.5312, 1.0, 0.5, 1.0, 0.5, 0.5, 0.5, 0.5, 0.5, 1.0, 0.4688, 1.0, 0.4688, 0.5, 0.4688, 0.5, 0.4688, 1.0, 0.4375, 1.0, 0.4375, 0.5, 0.4375, 0.5, 0.4375, 1.0, 0.4062, 1.0, 0.4062, 0.5, 0.4062, 0.5, 0.4062, 1.0, 0.375, 1.0, 0.375, 0.5, 0.375, 0.5, 0.375, 1.0, 0.3438, 1.0, 0.3438, 0.5, 0.3438, 0.5, 0.3438, 1.0, 0.3125, 1.0, 0.3125, 0.5, 0.3125, 0.5, 0.3125, 1.0, 0.2812, 1.0, 0.2812, 0.5, 0.2812, 0.5, 0.2812, 1.0, 0.25, 1.0, 0.25, 0.5, 0.25, 0.5, 0.25, 1.0, 0.2188, 1.0, 0.2188, 0.5, 0.2188, 0.5, 0.2188, 1.0, 0.1875, 1.0, 0.1875, 0.5, 0.1875, 0.5, 0.1875, 1.0, 0.1562, 1.0, 0.1562, 0.5, 0.1562, 0.5, 0.1562, 1.0, 0.125, 1.0, 0.125, 0.5, 0.125, 0.5, 0.125, 1.0, 0.09375, 1.0, 0.09375, 0.5, 0.09375, 0.5, 0.09375, 1.0, 0.0625, 1.0, 0.0625, 0.5, 0.2968, 0.4854, 0.25, 0.49, 0.2032, 0.4854, 0.1582, 0.4717, 0.1167, 0.4496, 0.08029, 0.4197, 0.05045, 0.3833, 0.02827, 0.3418, 0.01461, 0.2968, 0.01, 0.25, 0.01461, 0.2032, 0.02827, 0.1582, 0.05045, 0.1167, 0.08029, 0.08029, 0.1167, 0.05045, 0.1582, 0.02827, 0.2032, 0.01461, 0.25, 0.01, 0.2968, 0.01461, 0.3418, 0.02827, 0.3833, 0.05045, 0.4197, 0.08029, 0.4496, 0.1167, 0.4717, 0.1582, 0.4854, 0.2032, 0.49, 0.25, 0.4854, 0.2968, 0.4717, 0.3418, 0.4496, 0.3833, 0.4197, 0.4197, 0.3833, 0.4496, 0.3418, 0.4717, 0.0625, 0.5, 0.0625, 1.0, 0.03125, 1.0, 0.03125, 0.5, 0.03125, 0.5, 0.03125, 1.0, 0.0, 1.0, 0.0, 0.5, 0.75, 0.49, 0.7968, 0.4854, 0.8418, 0.4717, 0.8833, 0.4496, 0.9197, 0.4197, 0.9496, 0.3833, 0.9717, 0.3418, 0.9854, 0.2968, 0.99, 0.25, 0.9854, 0.2032, 0.9717, 0.1582, 0.9496, 0.1167, 0.9197, 0.08029, 0.8833, 0.05045, 0.8418, 0.02827, 0.7968, 0.01461, 0.75, 0.01, 0.7032, 0.01461, 0.6582, 0.02827, 0.6167, 0.05045, 0.5803, 0.08029, 0.5504, 0.1167, 0.5283, 0.1582, 0.5146, 0.2032, 0.51, 0.25, 0.5146, 0.2968, 0.5283, 0.3418, 0.5504, 0.3833, 0.5803, 0.4197, 0.6167, 0.4496, 0.6582, 0.4717, 0.7032, 0.4854, 0.625, 0.5, 0.875, 0.5, 0.875, 0.75, 0.625, 0.75, 0.375, 0.75, 0.625, 0.75, 0.625, 1.0, 0.375, 1.0, 0.375, 0.0, 0.625, 0.0, 0.625, 0.25, 0.375, 0.25, 0.125, 0.5, 0.375, 0.5, 0.375, 0.75, 0.125, 0.75, 0.375, 0.5, 0.625, 0.5, 0.625, 0.75, 0.375, 0.75, 0.375, 0.25, 0.625, 0.25, 0.625, 0.5, 0.375, 0.5, 0.625, 0.5, 0.875, 0.5, 0.875, 0.75, 0.625, 0.75, 0.375, 0.75, 0.625, 0.75, 0.625, 1.0, 0.375, 1.0, 0.375, 0.0, 0.625, 0.0, 0.625, 0.25, 0.375, 0.25, 0.125, 0.5, 0.375, 0.5, 0.375, 0.75, 0.125, 0.75, 0.375, 0.5, 0.625, 0.5, 0.625, 0.75, 0.375, 0.75, 0.375, 0.25, 0.625, 0.25, 0.625, 0.5, 0.375, 0.5, 0.625, 0.5, 0.875, 0.5, 0.875, 0.75, 0.625, 0.75, 0.375, 0.75, 0.625, 0.75, 0.625, 1.0, 0.375, 1.0, 0.375, 0.0, 0.625, 0.0, 0.625, 0.25, 0.375, 0.25, 0.125, 0.5, 0.375, 0.5, 0.375, 0.75, 0.125, 0.75, 0.375, 0.5, 0.625, 0.5, 0.625, 0.75, 0.375, 0.75, 0.375, 0.25, 0.625, 0.25, 0.625, 0.5, 0.375, 0.5, 0.625, 0.5, 0.875, 0.5, 0.875, 0.75, 0.625, 0.75, 0.375, 0.75, 0.625, 0.75, 0.625, 1.0, 0.375, 1.0, 0.375, 0.0, 0.625, 0.0, 0.625, 0.25, 0.375, 0.25, 0.125, 0.5, 0.375, 0.5, 0.375, 0.75, 0.125, 0.75, 0.375, 0.5, 0.625, 0.5, 0.625, 0.75, 0.375, 0.75, 0.375, 0.25, 0.625, 0.25, 0.625, 0.5, 0.375, 0.5, 0.625, 0.5, 0.875, 0.5, 0.875, 0.75, 0.625, 0.75, 0.375, 0.75, 0.625, 0.75, 0.625, 1.0, 0.375, 1.0, 0.375, 0.0, 0.625, 0.0, 0.625, 0.25, 0.375, 0.25, 0.125, 0.5, 0.375, 0.5, 0.375, 0.75, 0.125, 0.75, 0.375, 0.5, 0.625, 0.5, 0.625, 0.75, 0.375, 0.75, 0.375, 0.25, 0.625, 0.25, 0.625, 0.5, 0.375, 0.5, 1.0, 0.5, 1.0, 1.0, 0.9688, 1.0, 0.9688, 0.5, 0.9688, 0.5, 0.9688, 1.0, 0.9375, 1.0, 0.9375, 0.5, 0.9375, 0.5, 0.9375, 1.0, 0.9062, 1.0, 0.9062, 0.5, 0.9062, 0.5, 0.9062, 1.0, 0.875, 1.0, 0.875, 0.5, 0.875, 0.5, 0.875, 1.0, 0.8438, 1.0, 0.8438, 0.5, 0.8438, 0.5, 0.8438, 1.0, 0.8125, 1.0, 0.8125, 0.5, 0.8125, 0.5, 0.8125, 1.0, 0.7812, 1.0, 0.7812, 0.5, 0.7812, 0.5, 0.7812, 1.0, 0.75, 1.0, 0.75, 0.5, 0.75, 0.5, 0.75, 1.0, 0.7188, 1.0, 0.7188, 0.5, 0.7188, 0.5, 0.7188, 1.0, 0.6875, 1.0, 0.6875, 0.5, 0.6875, 0.5, 0.6875, 1.0, 0.6562, 1.0, 0.6562, 0.5, 0.6562, 0.5, 0.6562, 1.0, 0.625, 1.0, 0.625, 0.5, 0.625, 0.5, 0.625, 1.0, 0.5938, 1.0, 0.5938, 0.5, 0.5938, 0.5, 0.5938, 1.0, 0.5625, 1.0, 0.5625, 0.5, 0.5625, 0.5, 0.5625, 1.0, 0.5312, 1.0, 0.5312, 0.5, 0.5312, 0.5, 0.5312, 1.0, 0.5, 1.0, 0.5, 0.5, 0.5, 0.5, 0.5, 1.0, 0.4688, 1.0, 0.4688, 0.5, 0.4688, 0.5, 0.4688, 1.0, 0.4375, 1.0, 0.4375, 0.5, 0.4375, 0.5, 0.4375, 1.0, 0.4062, 1.0, 0.4062, 0.5, 0.4062, 0.5, 0.4062, 1.0, 0.375, 1.0, 0.375, 0.5, 0.375, 0.5, 0.375, 1.0, 0.3438, 1.0, 0.3438, 0.5, 0.3438, 0.5, 0.3438, 1.0, 0.3125, 1.0, 0.3125, 0.5, 0.3125, 0.5, 0.3125, 1.0, 0.2812, 1.0, 0.2812, 0.5, 0.2812, 0.5, 0.2812, 1.0, 0.25, 1.0, 0.25, 0.5, 0.25, 0.5, 0.25, 1.0, 0.2188, 1.0, 0.2188, 0.5, 0.2188, 0.5, 0.2188, 1.0, 0.1875, 1.0, 0.1875, 0.5, 0.1875, 0.5, 0.1875, 1.0, 0.1562, 1.0, 0.1562, 0.5, 0.1562, 0.5, 0.1562, 1.0, 0.125, 1.0, 0.125, 0.5, 0.125, 0.5, 0.125, 1.0, 0.09375, 1.0, 0.09375, 0.5, 0.09375, 0.5, 0.09375, 1.0, 0.0625, 1.0, 0.0625, 0.5, 0.2968, 0.4854, 0.25, 0.49, 0.2032, 0.4854, 0.1582, 0.4717, 0.1167, 0.4496, 0.08029, 0.4197, 0.05045, 0.3833, 0.02827, 0.3418, 0.01461, 0.2968, 0.01, 0.25, 0.01461, 0.2032, 0.02827, 0.1582, 0.05045, 0.1167, 0.08029, 0.08029, 0.1167, 0.05045, 0.1582, 0.02827, 0.2032, 0.01461, 0.25, 0.01, 0.2968, 0.01461, 0.3418, 0.02827, 0.3833, 0.05045, 0.4197, 0.08029, 0.4496, 0.1167, 0.4717, 0.1582, 0.4854, 0.2032, 0.49, 0.25, 0.4854, 0.2968, 0.4717, 0.3418, 0.4496, 0.3833, 0.4197, 0.4197, 0.3833, 0.4496, 0.3418, 0.4717, 0.0625, 0.5, 0.0625, 1.0, 0.03125, 1.0, 0.03125, 0.5, 0.03125, 0.5, 0.03125, 1.0, 0.0, 1.0, 0.0, 0.5, 0.75, 0.49, 0.7968, 0.4854, 0.8418, 0.4717, 0.8833, 0.4496, 0.9197, 0.4197, 0.9496, 0.3833, 0.9717, 0.3418, 0.9854, 0.2968, 0.99, 0.25, 0.9854, 0.2032, 0.9717, 0.1582, 0.9496, 0.1167, 0.9197, 0.08029, 0.8833, 0.05045, 0.8418, 0.02827, 0.7968, 0.01461, 0.75, 0.01, 0.7032, 0.01461, 0.6582, 0.02827, 0.6167, 0.05045, 0.5803, 0.08029, 0.5504, 0.1167, 0.5283, 0.1582, 0.5146, 0.2032, 0.51, 0.25, 0.5146, 0.2968, 0.5283, 0.3418, 0.5504, 0.3833, 0.5803, 0.4197, 0.6167, 0.4496, 0.6582, 0.4717, 0.7032, 0.4854, 0.625, 0.5, 0.875, 0.5, 0.875, 0.75, 0.625, 0.75, 0.375, 0.75, 0.625, 0.75, 0.625, 1.0, 0.375, 1.0, 0.375, 0.0, 0.625, 0.0, 0.625, 0.25, 0.375, 0.25, 0.125, 0.5, 0.375, 0.5, 0.375, 0.75, 0.125, 0.75, 0.375, 0.5, 0.625, 0.5, 0.625, 0.75, 0.375, 0.75, 0.375, 0.25, 0.625, 0.25, 0.625, 0.5, 0.375, 0.5, 0.625, 0.5, 0.875, 0.5, 0.875, 0.75, 0.625, 0.75, 0.375, 0.75, 0.625, 0.75, 0.625, 1.0, 0.375, 1.0, 0.375, 0.0, 0.625, 0.0, 0.625, 0.25, 0.375, 0.25, 0.125, 0.5, 0.375, 0.5, 0.375, 0.75, 0.125, 0.75, 0.375, 0.5, 0.625, 0.5, 0.625, 0.75, 0.375, 0.75, 0.375, 0.25, 0.625, 0.25, 0.625, 0.5, 0.375, 0.5, 0.625, 0.5, 0.875, 0.5, 0.875, 0.75, 0.625, 0.75, 0.375, 0.75, 0.625, 0.75, 0.625, 1.0, 0.375, 1.0, 0.375, 0.0, 0.625, 0.0, 0.625, 0.25, 0.375, 0.25, 0.125, 0.5, 0.375, 0.5, 0.375, 0.75, 0.125, 0.75, 0.375, 0.5, 0.625, 0.5, 0.625, 0.75, 0.375, 0.75, 0.375, 0.25, 0.625, 0.25, 0.625, 0.5, 0.375, 0.5, 0.625, 0.5, 0.875, 0.5, 0.875, 0.75, 0.625, 0.75, 0.375, 0.75, 0.625, 0.75, 0.625, 1.0, 0.375, 1.0, 0.375, 0.0, 0.625, 0.0, 0.625, 0.25, 0.375, 0.25, 0.125, 0.5, 0.375, 0.5, 0.375, 0.75, 0.125, 0.75, 0.375, 0.5, 0.625, 0.5, 0.625, 0.75, 0.375, 0.75, 0.375, 0.25, 0.625, 0.25, 0.625, 0.5, 0.375, 0.5, 0.625, 0.5, 0.875, 0.5, 0.875, 0.75, 0.625, 0.75, 0.375, 0.75, 0.625, 0.75, 0.625, 1.0, 0.375, 1.0, 0.375, 0.0, 0.625, 0.0, 0.625, 0.25, 0.375, 0.25, 0.125, 0.5, 0.375, 0.5, 0.375, 0.75, 0.125, 0.75, 0.375, 0.5, 0.625, 0.5, 0.625, 0.75, 0.375, 0.75, 0.375, 0.25, 0.625, 0.25, 0.625, 0.5, 0.375, 0.5, 1.0, 0.5, 1.0, 1.0, 0.9688, 1.0, 0.9688, 0.5, 0.9688, 0.5, 0.9688, 1.0, 0.9375, 1.0, 0.9375, 0.5, 0.9375, 0.5, 0.9375, 1.0, 0.9062, 1.0, 0.9062, 0.5, 0.9062, 0.5, 0.9062, 1.0, 0.875, 1.0, 0.875, 0.5, 0.875, 0.5, 0.875, 1.0, 0.8438, 1.0, 0.8438, 0.5, 0.8438, 0.5, 0.8438, 1.0, 0.8125, 1.0, 0.8125, 0.5, 0.8125, 0.5, 0.8125, 1.0, 0.7812, 1.0, 0.7812, 0.5, 0.7812, 0.5, 0.7812, 1.0, 0.75, 1.0, 0.75, 0.5, 0.75, 0.5, 0.75, 1.0, 0.7188, 1.0, 0.7188, 0.5, 0.7188, 0.5, 0.7188, 1.0, 0.6875, 1.0, 0.6875, 0.5, 0.6875, 0.5, 0.6875, 1.0, 0.6562, 1.0, 0.6562, 0.5, 0.6562, 0.5, 0.6562, 1.0, 0.625, 1.0, 0.625, 0.5, 0.625, 0.5, 0.625, 1.0, 0.5938, 1.0, 0.5938, 0.5, 0.5938, 0.5, 0.5938, 1.0, 0.5625, 1.0, 0.5625, 0.5, 0.5625, 0.5, 0.5625, 1.0, 0.5312, 1.0, 0.5312, 0.5, 0.5312, 0.5, 0.5312, 1.0, 0.5, 1.0, 0.5, 0.5, 0.5, 0.5, 0.5, 1.0, 0.4688, 1.0, 0.4688, 0.5, 0.4688, 0.5, 0.4688, 1.0, 0.4375, 1.0, 0.4375, 0.5, 0.4375, 0.5, 0.4375, 1.0, 0.4062, 1.0, 0.4062, 0.5, 0.4062, 0.5, 0.4062, 1.0, 0.375, 1.0, 0.375, 0.5, 0.375, 0.5, 0.375, 1.0, 0.3438, 1.0, 0.3438, 0.5, 0.3438, 0.5, 0.3438, 1.0, 0.3125, 1.0, 0.3125, 0.5, 0.3125, 0.5, 0.3125, 1.0, 0.2812, 1.0, 0.2812, 0.5, 0.2812, 0.5, 0.2812, 1.0, 0.25, 1.0, 0.25, 0.5, 0.25, 0.5, 0.25, 1.0, 0.2188, 1.0, 0.2188, 0.5, 0.2188, 0.5, 0.2188, 1.0, 0.1875, 1.0, 0.1875, 0.5, 0.1875, 0.5, 0.1875, 1.0, 0.1562, 1.0, 0.1562, 0.5, 0.1562, 0.5, 0.1562, 1.0, 0.125, 1.0, 0.125, 0.5, 0.125, 0.5, 0.125, 1.0, 0.09375, 1.0, 0.09375, 0.5, 0.09375, 0.5, 0.09375, 1.0, 0.0625, 1.0, 0.0625, 0.5, 0.2968, 0.4854, 0.25, 0.49, 0.2032, 0.4854, 0.1582, 0.4717, 0.1167, 0.4496, 0.08029, 0.4197, 0.05045, 0.3833, 0.02827, 0.3418, 0.01461, 0.2968, 0.01, 0.25, 0.01461, 0.2032, 0.02827, 0.1582, 0.05045, 0.1167, 0.08029, 0.08029, 0.1167, 0.05045, 0.1582, 0.02827, 0.2032, 0.01461, 0.25, 0.01, 0.2968, 0.01461, 0.3418, 0.02827, 0.3833, 0.05045, 0.4197, 0.08029, 0.4496, 0.1167, 0.4717, 0.1582, 0.4854, 0.2032, 0.49, 0.25, 0.4854, 0.2968, 0.4717, 0.3418, 0.4496, 0.3833, 0.4197, 0.4197, 0.3833, 0.4496, 0.3418, 0.4717, 0.0625, 0.5, 0.0625, 1.0, 0.03125, 1.0, 0.03125, 0.5, 0.03125, 0.5, 0.03125, 1.0, 0.0, 1.0, 0.0, 0.5, 0.75, 0.49, 0.7968, 0.4854, 0.8418, 0.4717, 0.8833, 0.4496, 0.9197, 0.4197, 0.9496, 0.3833, 0.9717, 0.3418, 0.9854, 0.2968, 0.99, 0.25, 0.9854, 0.2032, 0.9717, 0.1582, 0.9496, 0.1167, 0.9197, 0.08029, 0.8833, 0.05045, 0.8418, 0.02827, 0.7968, 0.01461, 0.75, 0.01, 0.7032, 0.01461, 0.6582, 0.02827, 0.6167, 0.05045, 0.5803, 0.08029, 0.5504, 0.1167, 0.5283, 0.1582, 0.5146, 0.2032, 0.51, 0.25, 0.5146, 0.2968, 0.5283, 0.3418, 0.5504, 0.3833, 0.5803, 0.4197, 0.6167, 0.4496, 0.6582, 0.4717, 0.7032, 0.4854, 0.625, 0.5, 0.875, 0.5, 0.875, 0.75, 0.625, 0.75, 0.375, 0.75, 0.625, 0.75, 0.625, 1.0, 0.375, 1.0, 0.375, 0.0, 0.625, 0.0, 0.625, 0.25, 0.375, 0.25, 0.125, 0.5, 0.375, 0.5, 0.375, 0.75, 0.125, 0.75, 0.375, 0.5, 0.625, 0.5, 0.625, 0.75, 0.375, 0.75, 0.375, 0.25, 0.625, 0.25, 0.625, 0.5, 0.375, 0.5, 0.625, 0.5, 0.875, 0.5, 0.875, 0.75, 0.625, 0.75, 0.375, 0.75, 0.625, 0.75, 0.625, 1.0, 0.375, 1.0, 0.375, 0.0, 0.625, 0.0, 0.625, 0.25, 0.375, 0.25, 0.125, 0.5, 0.375, 0.5, 0.375, 0.75, 0.125, 0.75, 0.375, 0.5, 0.625, 0.5, 0.625, 0.75, 0.375, 0.75, 0.375, 0.25, 0.625, 0.25, 0.625, 0.5, 0.375, 0.5, 0.625, 0.5, 0.875, 0.5, 0.875, 0.75, 0.625, 0.75, 0.375, 0.75, 0.625, 0.75, 0.625, 1.0, 0.375, 1.0, 0.375, 0.0, 0.625, 0.0, 0.625, 0.25, 0.375, 0.25, 0.125, 0.5, 0.375, 0.5, 0.375, 0.75, 0.125, 0.75, 0.375, 0.5, 0.625, 0.5, 0.625, 0.75, 0.375, 0.75, 0.375, 0.25, 0.625, 0.25, 0.625, 0.5, 0.375, 0.5, 0.625, 0.5, 0.875, 0.5, 0.875, 0.75, 0.625, 0.75, 0.375, 0.75, 0.625, 0.75, 0.625, 1.0, 0.375, 1.0, 0.375, 0.0, 0.625, 0.0, 0.625, 0.25, 0.375, 0.25, 0.125, 0.5, 0.375, 0.5, 0.375, 0.75, 0.125, 0.75, 0.375, 0.5, 0.625, 0.5, 0.625, 0.75, 0.375, 0.75, 0.375, 0.25, 0.625, 0.25, 0.625, 0.5, 0.375, 0.5, 0.625, 0.5, 0.875, 0.5, 0.875, 0.75, 0.625, 0.75, 0.375, 0.75, 0.625, 0.75, 0.625, 1.0, 0.375, 1.0, 0.375, 0.0, 0.625, 0.0, 0.625, 0.25, 0.375, 0.25, 0.125, 0.5, 0.375, 0.5, 0.375, 0.75, 0.125, 0.75, 0.375, 0.5, 0.625, 0.5, 0.625, 0.75, 0.375, 0.75, 0.375, 0.25, 0.625, 0.25, 0.625, 0.5, 0.375, 0.5, 1.0, 0.5, 1.0, 1.0, 0.9688, 1.0, 0.9688, 0.5, 0.9688, 0.5, 0.9688, 1.0, 0.9375, 1.0, 0.9375, 0.5, 0.9375, 0.5, 0.9375, 1.0, 0.9062, 1.0, 0.9062, 0.5, 0.9062, 0.5, 0.9062, 1.0, 0.875, 1.0, 0.875, 0.5, 0.875, 0.5, 0.875, 1.0, 0.8438, 1.0, 0.8438, 0.5, 0.8438, 0.5, 0.8438, 1.0, 0.8125, 1.0, 0.8125, 0.5, 0.8125, 0.5, 0.8125, 1.0, 0.7812, 1.0, 0.7812, 0.5, 0.7812, 0.5, 0.7812, 1.0, 0.75, 1.0, 0.75, 0.5, 0.75, 0.5, 0.75, 1.0, 0.7188, 1.0, 0.7188, 0.5, 0.7188, 0.5, 0.7188, 1.0, 0.6875, 1.0, 0.6875, 0.5, 0.6875, 0.5, 0.6875, 1.0, 0.6562, 1.0, 0.6562, 0.5, 0.6562, 0.5, 0.6562, 1.0, 0.625, 1.0, 0.625, 0.5, 0.625, 0.5, 0.625, 1.0, 0.5938, 1.0, 0.5938, 0.5, 0.5938, 0.5, 0.5938, 1.0, 0.5625, 1.0, 0.5625, 0.5, 0.5625, 0.5, 0.5625, 1.0, 0.5312, 1.0, 0.5312, 0.5, 0.5312, 0.5, 0.5312, 1.0, 0.5, 1.0, 0.5, 0.5, 0.5, 0.5, 0.5, 1.0, 0.4688, 1.0, 0.4688, 0.5, 0.4688, 0.5, 0.4688, 1.0, 0.4375, 1.0, 0.4375, 0.5, 0.4375, 0.5, 0.4375, 1.0, 0.4062, 1.0, 0.4062, 0.5, 0.4062, 0.5, 0.4062, 1.0, 0.375, 1.0, 0.375, 0.5, 0.375, 0.5, 0.375, 1.0, 0.3438, 1.0, 0.3438, 0.5, 0.3438, 0.5, 0.3438, 1.0, 0.3125, 1.0, 0.3125, 0.5, 0.3125, 0.5, 0.3125, 1.0, 0.2812, 1.0, 0.2812, 0.5, 0.2812, 0.5, 0.2812, 1.0, 0.25, 1.0, 0.25, 0.5, 0.25, 0.5, 0.25, 1.0, 0.2188, 1.0, 0.2188, 0.5, 0.2188, 0.5, 0.2188, 1.0, 0.1875, 1.0, 0.1875, 0.5, 0.1875, 0.5, 0.1875, 1.0, 0.1562, 1.0, 0.1562, 0.5, 0.1562, 0.5, 0.1562, 1.0, 0.125, 1.0, 0.125, 0.5, 0.125, 0.5, 0.125, 1.0, 0.09375, 1.0, 0.09375, 0.5, 0.09375, 0.5, 0.09375, 1.0, 0.0625, 1.0, 0.0625, 0.5, 0.2968, 0.4854, 0.25, 0.49, 0.2032, 0.4854, 0.1582, 0.4717, 0.1167, 0.4496, 0.08029, 0.4197, 0.05045, 0.3833, 0.02827, 0.3418, 0.01461, 0.2968, 0.01, 0.25, 0.01461, 0.2032, 0.02827, 0.1582, 0.05045, 0.1167, 0.08029, 0.08029, 0.1167, 0.05045, 0.1582, 0.02827, 0.2032, 0.01461, 0.25, 0.01, 0.2968, 0.01461, 0.3418, 0.02827, 0.3833, 0.05045, 0.4197, 0.08029, 0.4496, 0.1167, 0.4717, 0.1582, 0.4854, 0.2032, 0.49, 0.25, 0.4854, 0.2968, 0.4717, 0.3418, 0.4496, 0.3833, 0.4197, 0.4197, 0.3833, 0.4496, 0.3418, 0.4717, 0.0625, 0.5, 0.0625, 1.0, 0.03125, 1.0, 0.03125, 0.5, 0.03125, 0.5, 0.03125, 1.0, 0.0, 1.0, 0.0, 0.5, 0.75, 0.49, 0.7968, 0.4854, 0.8418, 0.4717, 0.8833, 0.4496, 0.9197, 0.4197, 0.9496, 0.3833, 0.9717, 0.3418, 0.9854, 0.2968, 0.99, 0.25, 0.9854, 0.2032, 0.9717, 0.1582, 0.9496, 0.1167, 0.9197, 0.08029, 0.8833, 0.05045, 0.8418, 0.02827, 0.7968, 0.01461, 0.75, 0.01, 0.7032, 0.01461, 0.6582, 0.02827, 0.6167, 0.05045, 0.5803, 0.08029, 0.5504, 0.1167, 0.5283, 0.1582, 0.5146, 0.2032, 0.51, 0.25, 0.5146, 0.2968, 0.5283, 0.3418, 0.5504, 0.3833, 0.5803, 0.4197, 0.6167, 0.4496, 0.6582, 0.4717, 0.7032, 0.4854, 0.625, 0.5, 0.875, 0.5, 0.875, 0.75, 0.625, 0.75, 0.375, 0.75, 0.625, 0.75, 0.625, 1.0, 0.375, 1.0, 0.375, 0.0, 0.625, 0.0, 0.625, 0.25, 0.375, 0.25, 0.125, 0.5, 0.375, 0.5, 0.375, 0.75, 0.125, 0.75, 0.375, 0.5, 0.625, 0.5, 0.625, 0.75, 0.375, 0.75, 0.375, 0.25, 0.625, 0.25, 0.625, 0.5, 0.375, 0.5, 0.625, 0.5, 0.875, 0.5, 0.875, 0.75, 0.625, 0.75, 0.375, 0.75, 0.625, 0.75, 0.625, 1.0, 0.375, 1.0, 0.375, 0.0, 0.625, 0.0, 0.625, 0.25, 0.375, 0.25, 0.125, 0.5, 0.375, 0.5, 0.375, 0.75, 0.125, 0.75, 0.375, 0.5, 0.625, 0.5, 0.625, 0.75, 0.375, 0.75, 0.375, 0.25, 0.625, 0.25, 0.625, 0.5, 0.375, 0.5, 0.625, 0.5, 0.875, 0.5, 0.875, 0.75, 0.625, 0.75, 0.375, 0.75, 0.625, 0.75, 0.625, 1.0, 0.375, 1.0, 0.375, 0.0, 0.625, 0.0, 0.625, 0.25, 0.375, 0.25, 0.125, 0.5, 0.375, 0.5, 0.375, 0.75, 0.125, 0.75, 0.375, 0.5, 0.625, 0.5, 0.625, 0.75, 0.375, 0.75, 0.375, 0.25, 0.625, 0.25, 0.625, 0.5, 0.375, 0.5, 0.625, 0.5, 0.875, 0.5, 0.875, 0.75, 0.625, 0.75, 0.375, 0.75, 0.625, 0.75, 0.625, 1.0, 0.375, 1.0, 0.375, 0.0, 0.625, 0.0, 0.625, 0.25, 0.375, 0.25, 0.125, 0.5, 0.375, 0.5, 0.375, 0.75, 0.125, 0.75, 0.375, 0.5, 0.625, 0.5, 0.625, 0.75, 0.375, 0.75, 0.375, 0.25, 0.625, 0.25, 0.625, 0.5, 0.375, 0.5, 0.625, 0.5, 0.875, 0.5, 0.875, 0.75, 0.625, 0.75, 0.375, 0.75, 0.625, 0.75, 0.625, 1.0, 0.375, 1.0, 0.375, 0.0, 0.625, 0.0, 0.625, 0.25, 0.375, 0.25, 0.125, 0.5, 0.375, 0.5, 0.375, 0.75, 0.125, 0.75, 0.375, 0.5, 0.625, 0.5, 0.625, 0.75, 0.375, 0.75, 0.375, 0.25, 0.625, 0.25, 0.625, 0.5, 0.375, 0.5, 1.0, 0.5, 1.0, 1.0, 0.9688, 1.0, 0.9688, 0.5, 0.9688, 0.5, 0.9688, 1.0, 0.9375, 1.0, 0.9375, 0.5, 0.9375, 0.5, 0.9375, 1.0, 0.9062, 1.0, 0.9062, 0.5, 0.9062, 0.5, 0.9062, 1.0, 0.875, 1.0, 0.875, 0.5, 0.875, 0.5, 0.875, 1.0, 0.8438, 1.0, 0.8438, 0.5, 0.8438, 0.5, 0.8438, 1.0, 0.8125, 1.0, 0.8125, 0.5, 0.8125, 0.5, 0.8125, 1.0, 0.7812, 1.0, 0.7812, 0.5, 0.7812, 0.5, 0.7812, 1.0, 0.75, 1.0, 0.75, 0.5, 0.75, 0.5, 0.75, 1.0, 0.7188, 1.0, 0.7188, 0.5, 0.7188, 0.5, 0.7188, 1.0, 0.6875, 1.0, 0.6875, 0.5, 0.6875, 0.5, 0.6875, 1.0, 0.6562, 1.0, 0.6562, 0.5, 0.6562, 0.5, 0.6562, 1.0, 0.625, 1.0, 0.625, 0.5, 0.625, 0.5, 0.625, 1.0, 0.5938, 1.0, 0.5938, 0.5, 0.5938, 0.5, 0.5938, 1.0, 0.5625, 1.0, 0.5625, 0.5, 0.5625, 0.5, 0.5625, 1.0, 0.5312, 1.0, 0.5312, 0.5, 0.5312, 0.5, 0.5312, 1.0, 0.5, 1.0, 0.5, 0.5, 0.5, 0.5, 0.5, 1.0, 0.4688, 1.0, 0.4688, 0.5, 0.4688, 0.5, 0.4688, 1.0, 0.4375, 1.0, 0.4375, 0.5, 0.4375, 0.5, 0.4375, 1.0, 0.4062, 1.0, 0.4062, 0.5, 0.4062, 0.5, 0.4062, 1.0, 0.375, 1.0, 0.375, 0.5, 0.375, 0.5, 0.375, 1.0, 0.3438, 1.0, 0.3438, 0.5, 0.3438, 0.5, 0.3438, 1.0, 0.3125, 1.0, 0.3125, 0.5, 0.3125, 0.5, 0.3125, 1.0, 0.2812, 1.0, 0.2812, 0.5, 0.2812, 0.5, 0.2812, 1.0, 0.25, 1.0, 0.25, 0.5, 0.25, 0.5, 0.25, 1.0, 0.2188, 1.0, 0.2188, 0.5, 0.2188, 0.5, 0.2188, 1.0, 0.1875, 1.0, 0.1875, 0.5, 0.1875, 0.5, 0.1875, 1.0, 0.1562, 1.0, 0.1562, 0.5, 0.1562, 0.5, 0.1562, 1.0, 0.125, 1.0, 0.125, 0.5, 0.125, 0.5, 0.125, 1.0, 0.09375, 1.0, 0.09375, 0.5, 0.09375, 0.5, 0.09375, 1.0, 0.0625, 1.0, 0.0625, 0.5, 0.2968, 0.4854, 0.25, 0.49, 0.2032, 0.4854, 0.1582, 0.4717, 0.1167, 0.4496, 0.08029, 0.4197, 0.05045, 0.3833, 0.02827, 0.3418, 0.01461, 0.2968, 0.01, 0.25, 0.01461, 0.2032, 0.02827, 0.1582, 0.05045, 0.1167, 0.08029, 0.08029, 0.1167, 0.05045, 0.1582, 0.02827, 0.2032, 0.01461, 0.25, 0.01, 0.2968, 0.01461, 0.3418, 0.02827, 0.3833, 0.05045, 0.4197, 0.08029, 0.4496, 0.1167, 0.4717, 0.1582, 0.4854, 0.2032, 0.49, 0.25, 0.4854, 0.2968, 0.4717, 0.3418, 0.4496, 0.3833, 0.4197, 0.4197, 0.3833, 0.4496, 0.3418, 0.4717, 0.0625, 0.5, 0.0625, 1.0, 0.03125, 1.0, 0.03125, 0.5, 0.03125, 0.5, 0.03125, 1.0, 0.0, 1.0, 0.0, 0.5, 0.75, 0.49, 0.7968, 0.4854, 0.8418, 0.4717, 0.8833, 0.4496, 0.9197, 0.4197, 0.9496, 0.3833, 0.9717, 0.3418, 0.9854, 0.2968, 0.99, 0.25, 0.9854, 0.2032, 0.9717, 0.1582, 0.9496, 0.1167, 0.9197, 0.08029, 0.8833, 0.05045, 0.8418, 0.02827, 0.7968, 0.01461, 0.75, 0.01, 0.7032, 0.01461, 0.6582, 0.02827, 0.6167, 0.05045, 0.5803, 0.08029, 0.5504, 0.1167, 0.5283, 0.1582, 0.5146, 0.2032, 0.51, 0.25, 0.5146, 0.2968, 0.5283, 0.3418, 0.5504, 0.3833, 0.5803, 0.4197, 0.6167, 0.4496, 0.6582, 0.4717, 0.7032, 0.4854, 0.625, 0.5, 0.875, 0.5, 0.875, 0.75, 0.625, 0.75, 0.375, 0.75, 0.625, 0.75, 0.625, 1.0, 0.375, 1.0, 0.375, 0.0, 0.625, 0.0, 0.625, 0.25, 0.375, 0.25, 0.125, 0.5, 0.375, 0.5, 0.375, 0.75, 0.125, 0.75, 0.375, 0.5, 0.625, 0.5, 0.625, 0.75, 0.375, 0.75, 0.375, 0.25, 0.625, 0.25, 0.625, 0.5, 0.375, 0.5, 0.625, 0.5, 0.875, 0.5, 0.875, 0.75, 0.625, 0.75, 0.375, 0.75, 0.625, 0.75, 0.625, 1.0, 0.375, 1.0, 0.375, 0.0, 0.625, 0.0, 0.625, 0.25, 0.375, 0.25, 0.125, 0.5, 0.375, 0.5, 0.375, 0.75, 0.125, 0.75, 0.375, 0.5, 0.625, 0.5, 0.625, 0.75, 0.375, 0.75, 0.375, 0.25, 0.625, 0.25, 0.625, 0.5, 0.375, 0.5, 0.625, 0.5, 0.875, 0.5, 0.875, 0.75, 0.625, 0.75, 0.375, 0.75, 0.625, 0.75, 0.625, 1.0, 0.375, 1.0, 0.375, 0.0, 0.625, 0.0, 0.625, 0.25, 0.375, 0.25, 0.125, 0.5, 0.375, 0.5, 0.375, 0.75, 0.125, 0.75, 0.375, 0.5, 0.625, 0.5, 0.625, 0.75, 0.375, 0.75, 0.375, 0.25, 0.625, 0.25, 0.625, 0.5, 0.375, 0.5, 0.625, 0.5, 0.875, 0.5, 0.875, 0.75, 0.625, 0.75, 0.375, 0.75, 0.625, 0.75, 0.625, 1.0, 0.375, 1.0, 0.375, 0.0, 0.625, 0.0, 0.625, 0.25, 0.375, 0.25, 0.125, 0.5, 0.375, 0.5, 0.375, 0.75, 0.125, 0.75, 0.375, 0.5, 0.625, 0.5, 0.625, 0.75, 0.375, 0.75, 0.375, 0.25, 0.625, 0.25, 0.625, 0.5, 0.375, 0.5, 0.625, 0.5, 0.875, 0.5, 0.875, 0.75, 0.625, 0.75, 0.375, 0.75, 0.625, 0.75, 0.625, 1.0, 0.375, 1.0, 0.375, 0.0, 0.625, 0.0, 0.625, 0.25, 0.375, 0.25, 0.125, 0.5, 0.375, 0.5, 0.375, 0.75, 0.125, 0.75, 0.375, 0.5, 0.625, 0.5, 0.625, 0.75, 0.375, 0.75, 0.375, 0.25, 0.625, 0.25, 0.625, 0.5, 0.375, 0.5, 1.0, 0.5, 1.0, 1.0, 0.9688, 1.0, 0.9688, 0.5, 0.9688, 0.5, 0.9688, 1.0, 0.9375, 1.0, 0.9375, 0.5, 0.9375, 0.5, 0.9375, 1.0, 0.9062, 1.0, 0.9062, 0.5, 0.9062, 0.5, 0.9062, 1.0, 0.875, 1.0, 0.875, 0.5, 0.875, 0.5, 0.875, 1.0, 0.8438, 1.0, 0.8438, 0.5, 0.8438, 0.5, 0.8438, 1.0, 0.8125, 1.0, 0.8125, 0.5, 0.8125, 0.5, 0.8125, 1.0, 0.7812, 1.0, 0.7812, 0.5, 0.7812, 0.5, 0.7812, 1.0, 0.75, 1.0, 0.75, 0.5, 0.75, 0.5, 0.75, 1.0, 0.7188, 1.0, 0.7188, 0.5, 0.7188, 0.5, 0.7188, 1.0, 0.6875, 1.0, 0.6875, 0.5, 0.6875, 0.5, 0.6875, 1.0, 0.6562, 1.0, 0.6562, 0.5, 0.6562, 0.5, 0.6562, 1.0, 0.625, 1.0, 0.625, 0.5, 0.625, 0.5, 0.625, 1.0, 0.5938, 1.0, 0.5938, 0.5, 0.5938, 0.5, 0.5938, 1.0, 0.5625, 1.0, 0.5625, 0.5, 0.5625, 0.5, 0.5625, 1.0, 0.5312, 1.0, 0.5312, 0.5, 0.5312, 0.5, 0.5312, 1.0, 0.5, 1.0, 0.5, 0.5, 0.5, 0.5, 0.5, 1.0, 0.4688, 1.0, 0.4688, 0.5, 0.4688, 0.5, 0.4688, 1.0, 0.4375, 1.0, 0.4375, 0.5, 0.4375, 0.5, 0.4375, 1.0, 0.4062, 1.0, 0.4062, 0.5, 0.4062, 0.5, 0.4062, 1.0, 0.375, 1.0, 0.375, 0.5, 0.375, 0.5, 0.375, 1.0, 0.3438, 1.0, 0.3438, 0.5, 0.3438, 0.5, 0.3438, 1.0, 0.3125, 1.0, 0.3125, 0.5, 0.3125, 0.5, 0.3125, 1.0, 0.2812, 1.0, 0.2812, 0.5, 0.2812, 0.5, 0.2812, 1.0, 0.25, 1.0, 0.25, 0.5, 0.25, 0.5, 0.25, 1.0, 0.2188, 1.0, 0.2188, 0.5, 0.2188, 0.5, 0.2188, 1.0, 0.1875, 1.0, 0.1875, 0.5, 0.1875, 0.5, 0.1875, 1.0, 0.1562, 1.0, 0.1562, 0.5, 0.1562, 0.5, 0.1562, 1.0, 0.125, 1.0, 0.125, 0.5, 0.125, 0.5, 0.125, 1.0, 0.09375, 1.0, 0.09375, 0.5, 0.09375, 0.5, 0.09375, 1.0, 0.0625, 1.0, 0.0625, 0.5, 0.2968, 0.4854, 0.25, 0.49, 0.2032, 0.4854, 0.1582, 0.4717, 0.1167, 0.4496, 0.08029, 0.4197, 0.05045, 0.3833, 0.02827, 0.3418, 0.01461, 0.2968, 0.01, 0.25, 0.01461, 0.2032, 0.02827, 0.1582, 0.05045, 0.1167, 0.08029, 0.08029, 0.1167, 0.05045, 0.1582, 0.02827, 0.2032, 0.01461, 0.25, 0.01, 0.2968, 0.01461, 0.3418, 0.02827, 0.3833, 0.05045, 0.4197, 0.08029, 0.4496, 0.1167, 0.4717, 0.1582, 0.4854, 0.2032, 0.49, 0.25, 0.4854, 0.2968, 0.4717, 0.3418, 0.4496, 0.3833, 0.4197, 0.4197, 0.3833, 0.4496, 0.3418, 0.4717, 0.0625, 0.5, 0.0625, 1.0, 0.03125, 1.0, 0.03125, 0.5, 0.03125, 0.5, 0.03125, 1.0, 0.0, 1.0, 0.0, 0.5, 0.75, 0.49, 0.7968, 0.4854, 0.8418, 0.4717, 0.8833, 0.4496, 0.9197, 0.4197, 0.9496, 0.3833, 0.9717, 0.3418, 0.9854, 0.2968, 0.99, 0.25, 0.9854, 0.2032, 0.9717, 0.1582, 0.9496, 0.1167, 0.9197, 0.08029, 0.8833, 0.05045, 0.8418, 0.02827, 0.7968, 0.01461, 0.75, 0.01, 0.7032, 0.01461, 0.6582, 0.02827, 0.6167, 0.05045, 0.5803, 0.08029, 0.5504, 0.1167, 0.5283, 0.1582, 0.5146, 0.2032, 0.51, 0.25, 0.5146, 0.2968, 0.5283, 0.3418, 0.5504, 0.3833, 0.5803, 0.4197, 0.6167, 0.4496, 0.6582, 0.4717, 0.7032, 0.4854, 0.625, 0.5, 0.875, 0.5, 0.875, 0.75, 0.625, 0.75, 0.375, 0.75, 0.625, 0.75, 0.625, 1.0, 0.375, 1.0, 0.375, 0.0, 0.625, 0.0, 0.625, 0.25, 0.375, 0.25, 0.125, 0.5, 0.375, 0.5, 0.375, 0.75, 0.125, 0.75, 0.375, 0.5, 0.625, 0.5, 0.625, 0.75, 0.375, 0.75, 0.375, 0.25, 0.625, 0.25, 0.625, 0.5, 0.375, 0.5, 0.625, 0.5, 0.875, 0.5, 0.875, 0.75, 0.625, 0.75, 0.375, 0.75, 0.625, 0.75, 0.625, 1.0, 0.375, 1.0, 0.375, 0.0, 0.625, 0.0, 0.625, 0.25, 0.375, 0.25, 0.125, 0.5, 0.375, 0.5, 0.375, 0.75, 0.125, 0.75, 0.375, 0.5, 0.625, 0.5, 0.625, 0.75, 0.375, 0.75, 0.375, 0.25, 0.625, 0.25, 0.625, 0.5, 0.375, 0.5, 0.625, 0.5, 0.875, 0.5, 0.875, 0.75, 0.625, 0.75, 0.375, 0.75, 0.625, 0.75, 0.625, 1.0, 0.375, 1.0, 0.375, 0.0, 0.625, 0.0, 0.625, 0.25, 0.375, 0.25, 0.125, 0.5, 0.375, 0.5, 0.375, 0.75, 0.125, 0.75, 0.375, 0.5, 0.625, 0.5, 0.625, 0.75, 0.375, 0.75, 0.375, 0.25, 0.625, 0.25, 0.625, 0.5, 0.375, 0.5, 0.625, 0.5, 0.875, 0.5, 0.875, 0.75, 0.625, 0.75, 0.375, 0.75, 0.625, 0.75, 0.625, 1.0, 0.375, 1.0, 0.375, 0.0, 0.625, 0.0, 0.625, 0.25, 0.375, 0.25, 0.125, 0.5, 0.375, 0.5, 0.375, 0.75, 0.125, 0.75, 0.375, 0.5, 0.625, 0.5, 0.625, 0.75, 0.375, 0.75, 0.375, 0.25, 0.625, 0.25, 0.625, 0.5, 0.375, 0.5, 0.625, 0.5, 0.875, 0.5, 0.875, 0.75, 0.625, 0.75, 0.375, 0.75, 0.625, 0.75, 0.625, 1.0, 0.375, 1.0, 0.375, 0.0, 0.625, 0.0, 0.625, 0.25, 0.375, 0.25, 0.125, 0.5, 0.375, 0.5, 0.375, 0.75, 0.125, 0.75, 0.375, 0.5, 0.625, 0.5, 0.625, 0.75, 0.375, 0.75, 0.375, 0.25, 0.625, 0.25, 0.625, 0.5, 0.375, 0.5, 0.625, 0.5, 0.875, 0.5, 0.875, 0.75, 0.625, 0.75, 0.375, 0.75, 0.625, 0.75, 0.625, 1.0, 0.375, 1.0, 0.375, 0.0, 0.625, 0.0, 0.625, 0.25, 0.375, 0.25, 0.125, 0.5, 0.375, 0.5, 0.375, 0.75, 0.125, 0.75, 0.375, 0.5, 0.625, 0.5, 0.625, 0.75, 0.375, 0.75, 0.375, 0.25, 0.625, 0.25, 0.625, 0.5, 0.375, 0.5, 0.625, 0.5, 0.875, 0.5, 0.875, 0.75, 0.625, 0.75, 0.375, 0.75, 0.625, 0.75, 0.625, 1.0, 0.375, 1.0, 0.375, 0.0, 0.625, 0.0, 0.625, 0.25, 0.375, 0.25, 0.125, 0.5, 0.375, 0.5, 0.375, 0.75, 0.125, 0.75, 0.375, 0.5, 0.625, 0.5, 0.625, 0.75, 0.375, 0.75, 0.375, 0.25, 0.625, 0.25, 0.625, 0.5, 0.375, 0.5])
me_cube_001.materials.append(mat_m_whitewood_001)
me_cube_001.materials.append(mat_fucking_material)
me_cube_001.materials.append(mat_m_handles)
me_cube_001.use_mirror_vertex_groups = False
me_cube_001.update()

# ---- objects
ob_top = bpy.data.objects.new('top', me_cube_001)

# ---- transforms, parenting, visibility, modifiers, constraints
ob_top.location = (4.47, 0.0, 7.265)
ob_top.scale = (4.7, 14.0, 0.225)
ob_top.lock_rotations_4d = False
ob_top.empty_display_type = 'ARROWS'
ob_top.lineart.crease_threshold = 0.0

# ---- collection membership
col_frame.objects.link(ob_top)

# ---- scene / render settings (as saved in the file)
scene.frame_start = 1; scene.frame_end = 250; scene.frame_set(1)
scene.render.engine = 'BLENDER_EEVEE_NEXT'
bpy.context.view_layer.update()

# ---- added for rendering (the .blend has no active camera and no usable light): camera, sun
cam_auto = bpy.data.cameras.new('AutoCamera')
cam_auto.lens = 50.0
cam_auto.sensor_width = 36.0
cam_auto.clip_end = 1000.0
ob_auto_camera = bpy.data.objects.new('AutoCamera', cam_auto)
scene.collection.objects.link(ob_auto_camera)
ob_auto_camera.location = (35.7809, -37.1298, 24.6779)
ob_auto_camera.rotation_euler = (1.09748, -7.21219e-08, 0.694738)
scene.camera = ob_auto_camera
light_auto_sun = bpy.data.lights.new('AutoSun', 'SUN')
light_auto_sun.energy = 3.0
light_auto_sun.angle = 0.0523599
ob_auto_sun = bpy.data.objects.new('AutoSun', light_auto_sun)
scene.collection.objects.link(ob_auto_sun)
ob_auto_sun.rotation_euler = (0.872665, 0.174533, 0.523599)
bpy.context.view_layer.update()
